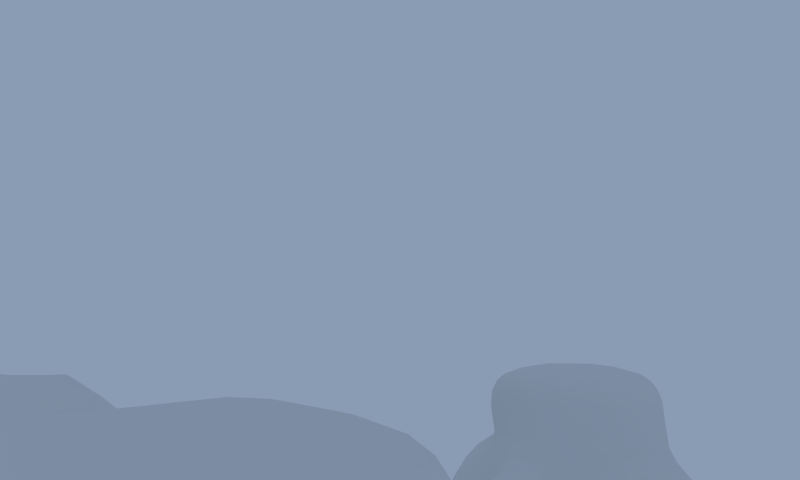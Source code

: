 # Source: SpiderIsle.blend  (saved by Blender 2.64.9; exported with 4.5.12 LTS)
import bpy
from mathutils import Matrix  # noqa: F401  (used for matrix-valued properties, if any)

bpy.ops.wm.read_factory_settings(use_empty=True)
scene = bpy.context.scene
scene.name = 'Scene'

# ---- collections
col_collection_1 = bpy.data.collections.new('Collection 1'); scene.collection.children.link(col_collection_1)
col_collection_1.hide_render = True
col_collection_1.hide_viewport = True
col_collection_2 = bpy.data.collections.new('Collection 2'); scene.collection.children.link(col_collection_2)
col_collection_2.hide_render = True
col_collection_2.hide_viewport = True
col_collection_3 = bpy.data.collections.new('Collection 3'); scene.collection.children.link(col_collection_3)
col_collection_3.hide_render = True
col_collection_3.hide_viewport = True
col_collection_4 = bpy.data.collections.new('Collection 4'); scene.collection.children.link(col_collection_4)
col_collection_4.hide_render = True
col_collection_4.hide_viewport = True
col_collection_6 = bpy.data.collections.new('Collection 6'); scene.collection.children.link(col_collection_6)
col_collection_6.hide_render = True
col_collection_6.hide_viewport = True
col_collection_7 = bpy.data.collections.new('Collection 7'); scene.collection.children.link(col_collection_7)
col_collection_7.hide_render = True
col_collection_7.hide_viewport = True
col_collection_8 = bpy.data.collections.new('Collection 8'); scene.collection.children.link(col_collection_8)
col_collection_8.hide_render = True
col_collection_8.hide_viewport = True
col_collection_10 = bpy.data.collections.new('Collection 10'); scene.collection.children.link(col_collection_10)
col_collection_11 = bpy.data.collections.new('Collection 11'); scene.collection.children.link(col_collection_11)
col_collection_11.hide_render = True
col_collection_11.hide_viewport = True
col_collection_12 = bpy.data.collections.new('Collection 12'); scene.collection.children.link(col_collection_12)
col_collection_12.hide_render = True
col_collection_12.hide_viewport = True
col_outdoorlighting = bpy.data.collections.new('OutdoorLighting')  # instanced only; not linked into the scene
col_g_truck = bpy.data.collections.new('G_Truck')  # instanced only; not linked into the scene
col_g_snail = bpy.data.collections.new('G_Snail')  # instanced only; not linked into the scene
col_basickit = bpy.data.collections.new('BasicKit')  # instanced only; not linked into the scene
col_g_snailhidden = bpy.data.collections.new('G_SnailHidden')  # instanced only; not linked into the scene
col_basickit_hidden = bpy.data.collections.new('BasicKit_Hidden')  # instanced only; not linked into the scene
col_g_spider = bpy.data.collections.new('G_Spider')  # instanced only; not linked into the scene
col_g_ruler = bpy.data.collections.new('G_Ruler')  # instanced only; not linked into the scene

# ---- materials (node trees are filled in below, after node groups)
mat_pondscum = bpy.data.materials.new('PondScum')
mat_pondscum.alpha_threshold = 0.0
mat_pondscum.use_transparent_shadow = False
mat_pondscum.specular_color = (0.0, 0.0, 0.0)
mat_pondscum.roughness = 3.14
mat_pondscum.specular_intensity = 0.0
mat_pondscum.line_color = (0.0, 0.0, 0.0, 1.0)
mat_isle_2sided = bpy.data.materials.new('isle_2sided')
mat_isle_2sided.alpha_threshold = 0.0
mat_isle_2sided.use_transparent_shadow = False
mat_isle_2sided.roughness = 3.14
mat_isle_2sided.specular_intensity = 0.1
mat_isle_2sided.line_color = (0.0, 0.0, 0.0, 1.0)
mat_isle = bpy.data.materials.new('isle')
mat_isle.alpha_threshold = 0.0
mat_isle.use_transparent_shadow = False
mat_isle.roughness = 3.14
mat_isle.specular_intensity = 0.1
mat_isle.line_color = (0.0, 0.0, 0.0, 1.0)
mat_watermurky = bpy.data.materials.new('WaterMurky')
mat_spikygrass = bpy.data.materials.new('SpikyGrass')
mat_spikygrass.alpha_threshold = 0.0
mat_spikygrass.use_transparent_shadow = False
mat_spikygrass.roughness = 0.5
mat_spikygrass.specular_intensity = 0.1881
mat_spikygrass.line_color = (0.0, 0.0, 0.0, 1.0)
mat_airstream = bpy.data.materials.new('Airstream')
mat_airstream.alpha_threshold = 0.0
mat_airstream.use_transparent_shadow = False
mat_airstream.roughness = 0.5
mat_airstream.line_color = (0.0, 0.0, 0.0, 1.0)
mat_spiderweb = bpy.data.materials.new('SpiderWeb')
mat_spiderweb.alpha_threshold = 0.0
mat_spiderweb.use_transparent_shadow = False
mat_spiderweb.diffuse_color = (1.0, 1.0, 1.0, 1.0)
mat_spiderweb.roughness = 3.14
mat_spiderweb.specular_intensity = 1.0
mat_spiderweb.line_color = (0.0, 0.0, 0.0, 1.0)

# ---- material node trees

# ---- world
world_world = bpy.data.worlds.new('World'); scene.world = world_world
world_world.color = (0.2525, 0.3327, 0.4575)
world_world.use_sun_shadow = False
world_world.sun_shadow_jitter_overblur = 0.0
world_world.cycles.sampling_method = 'MANUAL'
world_world.cycles.sample_map_resolution = 256

# ---- cameras
cam_camera_004 = bpy.data.cameras.new('Camera.004')
cam_camera_004.clip_end = 5000.0
cam_camera_004.lens = 35.0
cam_camera_004.sensor_width = 32.0
cam_camera_004.sensor_height = 18.0
cam_camera_004.dof.focus_distance = 0.0
cam_camera_004.dof.aperture_fstop = 128.0
cam_camera = bpy.data.cameras.new('Camera')
cam_camera.passepartout_alpha = 0.9
cam_camera.clip_start = 0.5
cam_camera.clip_end = 1e+04
cam_camera.lens = 25.0
cam_camera.sensor_width = 32.0
cam_camera.sensor_height = 18.0
cam_camera.ortho_scale = 7.314
cam_camera.dof.focus_distance = 0.0
cam_camera.dof.aperture_fstop = 128.0
cam_camera_001 = bpy.data.cameras.new('Camera.001')
cam_camera_001.clip_start = 0.5
cam_camera_001.clip_end = 1e+04
cam_camera_001.lens = 25.0
cam_camera_001.sensor_width = 32.0
cam_camera_001.sensor_height = 18.0
cam_camera_001.dof.focus_distance = 0.0
cam_camera_001.dof.aperture_fstop = 128.0
cam_camera_002 = bpy.data.cameras.new('Camera.002')
cam_camera_002.clip_end = 100.0
cam_camera_002.lens = 25.0
cam_camera_002.sensor_width = 32.0
cam_camera_002.sensor_height = 18.0
cam_camera_002.dof.focus_distance = 0.0
cam_camera_002.dof.aperture_fstop = 128.0
cam_spidercam_side = bpy.data.cameras.new('SpiderCam_Side')
cam_spidercam_side.clip_end = 100.0
cam_spidercam_side.lens = 22.0
cam_spidercam_side.sensor_width = 32.0
cam_spidercam_side.sensor_height = 18.0
cam_spidercam_side.dof.focus_distance = 0.0
cam_spidercam_side.dof.aperture_fstop = 128.0
cam_camera_003 = bpy.data.cameras.new('Camera.003')
cam_camera_003.clip_end = 100.0
cam_camera_003.lens = 65.0
cam_camera_003.sensor_width = 32.0
cam_camera_003.sensor_height = 18.0
cam_camera_003.dof.focus_distance = 0.0
cam_camera_003.dof.aperture_fstop = 128.0
cam_camera_005 = bpy.data.cameras.new('Camera.005')
cam_camera_005.clip_start = 0.5
cam_camera_005.clip_end = 1e+04
cam_camera_005.lens = 35.0
cam_camera_005.sensor_width = 32.0
cam_camera_005.sensor_height = 18.0
cam_camera_005.dof.focus_distance = 0.0
cam_camera_005.dof.aperture_fstop = 128.0

# ---- meshes
me_cube_003 = bpy.data.meshes.new('Cube.003')
me_cube_003.from_pydata([(14.54, -112.1, 1.883e-06), (26.07, -63.76, 1.883e-06), (67.84, -72.62, 1.883e-06), (62.68, -110.8, 2.146e-06), (25.68, -103.8, 18.5), (27.59, -66.26, 18.5), (65.54, -74.31, 21.54), (60.85, -109.0, 21.54), (97.36, -101.6, 1.746e-06), (93.93, -77.31, 1.89e-06), (125.5, -77.6, 1.89e-06), (115.7, -104.2, 1.89e-06), (99.61, -99.81, 20.03), (100.6, -83.19, 20.03), (118.1, -84.03, 20.03), (114.9, -102.0, 20.03), (-45.6, -72.59, 1.907e-06), (-12.61, -45.33, 1.75e-06), (4.303, -63.74, 1.786e-06), (-12.13, -91.12, 2.146e-06), (-39.72, -79.39, 15.4), (-11.84, -48.03, 16.18), (4.303, -63.74, 13.05), (-12.13, -91.12, 13.05), (23.53, -94.7, 18.5), (25.56, -80.48, 18.5), (23.84, -79.41, 1.883e-06), (22.23, -91.19, 1.949e-06), (40.2, -71.26, 21.54), (56.02, -70.32, 21.54), (57.37, -68.23, 1.883e-06), (40.81, -54.78, 2.408e-06), (68.21, -86.57, 21.54), (66.18, -100.8, 21.54), (68.54, -101.8, 1.883e-06), (70.78, -86.11, 1.883e-06), (49.93, -113.0, 21.54), (40.7, -112.6, 21.54), (31.07, -121.8, 1.883e-06), (50.66, -115.2, 1.883e-06), (96.89, -95.49, 20.03), (97.51, -88.83, 20.03), (94.83, -88.42, 1.89e-06), (94.09, -96.42, 1.89e-06), (105.7, -78.35, 20.03), (112.4, -78.97, 20.03), (118.6, -71.52, 1.89e-06), (105.8, -70.0, 1.89e-06), (119.9, -89.36, 20.03), (119.3, -96.02, 20.03), (121.0, -97.06, 1.89e-06), (127.7, -83.99, 1.89e-06), (109.6, -103.4, 20.03), (102.9, -102.8, 20.03), (101.3, -111.0, 1.89e-06), (109.3, -111.7, 1.89e-06), (-32.94, -71.18, 15.4), (-19.38, -53.26, 15.4), (-4.832, -48.21, 15.4), (0.3821, -56.02, 15.4), (0.3821, -56.02, 1.907e-06), (-4.832, -48.21, 1.907e-06), (0.5942, -74.43, 13.05), (-6.241, -87.35, 13.05), (-6.241, -87.35, 1.907e-06), (0.5942, -74.43, 1.907e-06), (-21.96, -93.31, 15.4), (-33.14, -89.93, 15.4), (-41.64, -98.97, 1.967e-06), (-23.34, -103.7, 1.967e-06), (60.14, -97.84, 21.54), (37.74, -96.73, 21.54), (62.17, -83.62, 21.54), (39.77, -82.51, 21.54), (110.2, -96.73, 21.78), (103.5, -96.11, 21.78), (110.8, -90.07, 21.78), (104.2, -89.45, 21.78), (-14.51, -80.88, 15.4), (-22.78, -74.41, 15.4), (-7.064, -68.45, 15.4), (-14.72, -62.47, 15.4), (-12.61, -45.33, 7.702), (-45.6, -72.59, 7.702), (4.303, -63.74, 5.347), (-12.13, -91.12, 5.347), (-36.01, -67.63, 7.702), (-21.07, -53.41, 7.702), (-4.832, -48.21, 7.702), (0.3821, -56.02, 7.702), (2.104, -74.98, 2.284), (-4.731, -87.9, 2.284), (-25.51, -101.1, 7.702), (-39.51, -96.54, 7.702), (27.59, -66.26, 6.297), (25.68, -103.8, 10.77), (65.54, -74.31, 10.77), (60.85, -109.0, 10.77), (21.51, -93.58, 3.507), (23.54, -79.36, 3.507), (40.98, -57.59, 8.464), (56.02, -70.32, 10.77), (68.21, -86.57, 10.77), (66.18, -100.8, 10.77), (49.93, -113.0, 10.77), (32.13, -119.0, 10.77), (97.7, -81.03, 10.77), (99.61, -99.81, 10.77), (123.0, -79.81, 10.77), (114.9, -102.0, 10.77), (96.89, -95.49, 10.77), (97.51, -88.83, 10.77), (107.6, -74.94, 10.77), (117.3, -74.76, 10.77), (124.9, -85.14, 10.77), (119.3, -96.02, 10.77), (109.6, -108.2, 10.77), (102.9, -107.6, 10.77), (84.55, -94.64, 7.463), (84.55, -94.64, 1.907e-06), (85.87, -84.2, 7.463), (85.87, -84.2, 1.907e-06), (-51.18, -26.2, 2.384e-06), (-6.814, -28.88, 2.471e-06), (-10.61, -26.19, 5.707), (-46.23, -26.54, 7.845), (-35.77, -26.53, 7.702), (-25.05, -28.37, 7.702), (5.257, -7.996, 4.206), (-32.29, 3.981, 4.735), (-15.56, 4.705, 13.37), (-6.387, -5.192, 12.85), (3.29, -25.88, 2.367e-06), (3.29, -25.88, 7.702), (22.47, -17.09, 3.018e-06), (16.15, -12.99, 2.686), (-63.45, -10.91, 2.671e-06), (-54.46, -9.542, 1.561), (-59.9, 12.86, 3.044e-06), (-48.8, 13.06, 4.735), (26.99, 7.215, 4.206), (11.03, 26.19, 7.478), (17.14, 19.65, 7.927), (38.11, -3.619, 3.503e-06), (31.79, 0.4821, 2.686), (-35.8, 28.64, 2.517e-06), (-35.8, 28.64, 7.702), (-12.77, 48.63, 7.702), (52.85, 10.14, 7.703), (31.14, 45.51, 10.31), (42.04, 25.95, 7.703), (67.73, -2.583, 4.306e-06), (67.73, -2.583, 7.702), (19.64, 77.94, 4.306e-06), (18.46, 68.46, 3.298), (-42.51, 46.62, 2.146e-06), (-42.51, 46.62, 7.702), (-26.69, 60.34, 7.702), (-4.074, 83.43, 3.815e-06), (-11.16, 73.1, 3.298), (-65.51, 64.66, 9.644e-07), (-63.34, 66.45, 7.702), (-49.3, 87.78, 1.805e-06), (-49.54, 86.12, 7.702), (-23.07, 96.12, 2.407e-06), (-28.25, 89.87, 7.702), (69.66, 23.05, 9.883), (59.89, 63.4, 10.45), (60.26, 42.68, 9.883), (81.76, 7.138, 6.437e-06), (81.76, 7.138, 7.703), (57.89, 82.64, 6.199e-06), (57.89, 82.64, 10.45), (104.7, 40.74, 6.914e-06), (98.89, 25.02, 6.676e-06), (105.1, 60.36, 6.914e-06), (87.12, 29.24, 10.68), (87.71, 55.14, 10.45), (88.85, 38.66, 10.68), (94.8, 17.57, 6.437e-06), (90.13, 17.19, 5.926), (86.13, 79.6, 6.199e-06), (86.13, 79.6, 10.45), (-34.55, 34.58, 16.55), (-18.37, 48.62, 16.55), (-42.51, 46.62, 16.55), (-26.69, 60.34, 16.55), (-54.73, 67.04, 16.55), (-44.51, 82.51, 16.55), (5.88, 21.45, 4.731), (-9.913, 9.485, 6.16), (-0.7398, -0.4114, 5.641), (12.0, 14.91, 5.179), (5.353, 20.86, 15.86), (11.29, 14.16, 16.69), (2.162, 19.13, 11.72), (8.099, 12.44, 12.55), (-8.987, 10.39, 14.58), (-0.2691, 0.1062, 13.77), (-5.065, 13.6, 12.56), (3.653, 3.321, 11.75), (102.9, -102.8, 10.77), (109.6, -103.4, 10.77), (117.4, -84.69, 10.77), (111.6, -79.63, 10.77), (119.2, -90.02, 10.77), (100.6, -83.19, 10.77), (105.7, -78.35, 10.77), (17.11, -110.2, 2.306), (40.7, -112.6, 10.77), (40.2, -71.26, 8.814), (13.08, -77.46, 18.47), (8.643, -91.02, 18.47), (13.08, -77.46, 9.237), (8.643, -91.02, 9.237), (-46.67, -48.88, 2.146e-06), (-46.67, -48.88, 7.702), (-10.9, -37.79, 2.111e-06), (-23.06, -40.89, 7.702), (-35.89, -47.08, 7.702), (-16.24, -38.46, 5.707), (-34.26, -58.9, 12.12), (-24.77, -49.87, 12.12), (26.41, -66.15, 23.84), (24.38, -80.37, 23.84), (36.1, -70.69, 26.73), (35.75, -80.23, 26.73), (-54.73, 67.04, 7.702), (-44.51, 82.51, 7.702), (-72.54, 72.99, 6.841e-07), (-69.32, 73.54, 7.702), (-63.83, 89.12, 1.525e-06), (-61.91, 87.26, 7.702), (-36.53, -92.86, 7.702), (-21.96, -93.31, 7.702), (3.935, -118.0, -13.17), (19.72, -55.24, -9.069), (73.33, -66.64, -9.069), (66.61, -116.4, -9.069), (94.08, -104.2, -9.069), (89.82, -74.0, -9.069), (129.1, -74.36, -9.069), (116.9, -107.5, -9.069), (15.27, -75.34, -9.069), (13.95, -90.81, -9.069), (59.69, -60.92, -9.069), (38.13, -43.42, -9.069), (74.24, -104.6, -9.069), (76.22, -78.79, -5.971), (25.46, -130.7, -9.069), (50.96, -122.0, -9.069), (89.73, -81.52, -5.971), (90.01, -97.78, -5.659), (120.5, -66.81, -9.069), (104.6, -64.91, -9.069), (123.5, -98.57, -9.069), (131.8, -82.32, -9.069), (99.03, -115.9, -9.069), (109.0, -116.8, -9.069), (83.26, -97.64, -5.659), (83.95, -79.97, -6.217), (-54.07, -73.41, -9.069), (-3.988, -40.9, -9.069), (11.83, -62.94, -9.069), (-6.613, -97.59, -9.069), (7.724, -51.73, -9.069), (0.4385, -41.54, -9.069), (0.01756, -93.11, -9.069), (9.357, -78.04, -9.069), (-47.96, -104.7, -9.069), (-20.86, -111.8, -13.17), (-58.89, -29.79, -9.069), (-1.24, -35.31, -9.069), (6.28, -33.85, -9.069), (27.06, -24.25, -9.069), (-71.66, -13.12, -9.069), (-67.06, 17.45, -9.069), (41.21, -11.54, -9.069), (-51.3, 30.19, -5.43), (70.41, -10.66, -9.069), (20.09, 86.43, -9.069), (-54.1, 44.9, -5.43), (-0.6974, 91.24, -9.069), (-71.42, 58.54, -9.069), (-50.21, 96.23, -9.069), (-21.88, 104.5, -9.069), (86.84, 0.3172, -9.069), (57.82, 91.15, -9.069), (113.1, 39.15, -9.069), (106.6, 21.49, -9.069), (113.0, 63.5, -9.069), (101.3, 12.1, -9.069), (89.83, 87.26, -9.069), (-55.11, -49.91, -9.069), (32.6, -33.83, -12.53), (-81.0, 72.12, -9.069), (-67.85, 96.61, -9.069), (13.0, -44.54, -12.53), (83.1, -70.89, -8.778), (91.98, -41.18, -23.14), (32.6, -33.83, -12.53), (50.45, -36.23, -12.53), (71.87, -38.65, -15.69), (-9.468, -150.8, -31.54), (73.02, -156.5, -31.54), (158.5, -54.69, -31.54), (141.6, -133.6, -31.54), (21.83, -165.9, -31.54), (56.56, -159.8, -31.54), (135.0, -34.49, -31.54), (119.0, -37.44, -29.18), (156.6, -113.2, -31.54), (167.1, -84.83, -31.54), (97.68, -151.2, -31.54), (122.3, -149.6, -31.54), (-89.23, -77.61, -31.54), (-73.8, -128.9, -31.54), (-29.67, -146.1, -31.54), (-91.23, -44.22, -31.54), (-106.0, -21.96, -31.54), (-102.5, 18.23, -31.54), (29.98, 129.3, -31.54), (9.36, 134.2, -31.54), (-104.6, 46.06, -31.54), (-54.87, 131.3, -31.54), (-17.02, 139.6, -31.54), (113.2, -17.3, -29.31), (57.76, 126.6, -31.54), (147.9, 33.05, -31.54), (138.8, 6.66, -31.54), (145.8, 76.89, -31.54), (128.4, -10.75, -31.54), (105.5, 119.0, -31.54), (-90.29, -53.97, -31.54), (-116.3, 69.96, -31.54), (-85.69, 127.2, -31.54), (112.3, -30.69, -30.07)], [], [(99, 94, 1, 26), (101, 96, 2, 30), (103, 97, 3, 34), (105, 208, 0, 38), (73, 28, 225, 226), (111, 106, 9, 42), (113, 108, 10, 46), (115, 109, 11, 50), (117, 107, 8, 54), (77, 44, 13, 41), (89, 84, 18, 60), (91, 85, 19, 64), (93, 83, 16, 68), (81, 58, 21, 57), (208, 98, 27, 0), (98, 99, 26, 27), (94, 100, 31, 1), (100, 101, 30, 31), (96, 102, 35, 2), (118, 110, 111, 120), (97, 104, 39, 3), (104, 105, 38, 39), (37, 71, 24, 4), (71, 73, 25, 24), (7, 33, 70, 36), (36, 70, 71, 37), (33, 32, 72, 70), (70, 72, 73, 71), (32, 6, 29, 72), (72, 29, 28, 73), (107, 110, 43, 8), (119, 43, 110, 118), (106, 112, 47, 9), (112, 113, 46, 47), (108, 114, 51, 10), (114, 115, 50, 51), (109, 116, 55, 11), (116, 117, 54, 55), (53, 75, 40, 12), (75, 77, 41, 40), (15, 49, 74, 52), (52, 74, 75, 53), (49, 48, 76, 74), (74, 76, 77, 75), (48, 14, 45, 76), (76, 45, 44, 77), (215, 216, 125, 122), (82, 88, 61, 17), (88, 89, 60, 61), (84, 90, 65, 18), (90, 91, 64, 65), (85, 92, 69, 19), (92, 93, 68, 69), (67, 79, 56, 20), (23, 63, 78, 66), (66, 78, 79, 67), (63, 62, 80, 78), (78, 80, 81, 79), (62, 22, 59, 80), (80, 59, 58, 81), (57, 21, 82, 87), (59, 22, 84, 89), (63, 23, 85, 91), (67, 20, 83, 233), (20, 56, 86, 83), (21, 58, 88, 82), (58, 59, 89, 88), (22, 62, 90, 84), (23, 66, 234, 85), (66, 67, 233, 234), (25, 5, 94, 99), (33, 7, 97, 103), (37, 4, 95, 209), (4, 24, 98, 95), (5, 28, 210, 94), (6, 32, 102, 96), (32, 33, 103, 102), (7, 36, 104, 97), (36, 37, 209, 104), (211, 62, 63, 212), (213, 90, 62, 211), (214, 91, 90, 213), (212, 63, 91, 214), (41, 13, 206, 111), (45, 14, 203, 204), (49, 15, 109, 115), (53, 12, 107, 201), (12, 40, 110, 107), (40, 41, 111, 110), (13, 44, 207, 206), (44, 45, 204, 207), (14, 48, 205, 203), (48, 49, 115, 205), (15, 52, 202, 109), (52, 53, 201, 202), (120, 111, 42, 121), (103, 118, 120, 102), (34, 119, 118, 103), (102, 120, 121, 35), (127, 124, 128, 131), (150, 148, 166, 168), (125, 126, 130, 129), (219, 218, 127, 126), (220, 217, 123, 124), (154, 149, 167, 172), (141, 189, 195, 193), (122, 125, 137, 136), (126, 127, 131, 130), (133, 132, 134, 135), (128, 124, 133, 135), (124, 123, 132, 133), (136, 137, 139, 138), (168, 166, 176, 178), (125, 129, 139, 137), (140, 144, 152, 148), (147, 141, 149, 154), (130, 190, 146), (131, 128, 191), (135, 134, 143, 144), (128, 135, 144, 140), (166, 170, 180, 176), (154, 153, 158, 159), (139, 146, 145, 138), (130, 146, 139, 129), (144, 143, 151, 152), (153, 154, 172, 171), (148, 152, 170, 166), (142, 140, 148, 150), (145, 146, 156, 155), (141, 142, 150, 149), (159, 158, 164, 165), (155, 156, 161, 160), (147, 154, 159, 157), (160, 161, 230, 229), (162, 163, 165, 164), (156, 146, 183, 185), (149, 150, 168, 167), (152, 151, 169, 170), (177, 175, 181, 182), (174, 176, 180, 179), (177, 178, 173, 175), (178, 176, 174, 173), (171, 172, 182, 181), (172, 167, 177, 182), (167, 168, 178, 177), (170, 169, 179, 180), (183, 184, 186, 185), (185, 186, 188, 187), (147, 157, 186, 184), (146, 147, 184, 183), (227, 156, 185, 187), (228, 227, 187, 188), (191, 190, 199, 200), (190, 191, 192, 189), (189, 192, 196, 195), (198, 194, 193, 197), (142, 141, 193, 194), (192, 142, 194, 196), (197, 193, 195, 199), (190, 130, 197, 199), (130, 131, 198, 197), (131, 191, 200, 198), (200, 196, 194, 198), (199, 195, 196, 200), (140, 142, 192), (141, 147, 189), (191, 128, 140, 192), (147, 146, 190, 189), (201, 107, 117, 116, 109, 202), (203, 108, 113, 112, 106, 206, 207, 204), (206, 106, 111), (115, 114, 108, 203, 205), (98, 208, 105, 104, 209, 95), (101, 100, 94, 210), (29, 6, 96, 101), (28, 29, 101, 210), (25, 211, 212, 24), (99, 213, 211, 25), (98, 214, 213, 99), (24, 212, 214, 98), (16, 83, 216, 215), (221, 222, 218, 219), (82, 17, 217, 220), (79, 81, 57, 56), (56, 57, 222, 221), (216, 219, 126, 125), (218, 220, 124, 127), (83, 86, 219, 216), (87, 82, 220, 218), (221, 219, 86, 56), (218, 222, 57, 87), (226, 225, 223, 224), (5, 25, 224, 223), (28, 5, 223, 225), (25, 73, 226, 224), (229, 230, 232, 231), (163, 162, 231, 232), (161, 163, 232, 230), (165, 163, 161, 227, 228), (156, 227, 161), (165, 228, 188), (186, 159, 165, 188), (157, 159, 186), (93, 92, 85, 234, 233), (233, 83, 93), (3, 39, 250, 238), (31, 30, 245, 246), (1, 31, 246, 236), (26, 1, 236, 243), (47, 46, 253, 254), (42, 9, 240, 251), (119, 34, 247, 259), (27, 26, 243, 244), (0, 27, 244, 235), (11, 55, 258, 242), (43, 119, 259, 252), (9, 47, 254, 240), (38, 0, 235, 249), (54, 8, 239, 257), (121, 42, 251, 260), (39, 38, 249, 250), (8, 43, 252, 239), (34, 3, 238, 247), (2, 35, 248, 237), (55, 54, 257, 258), (50, 11, 242, 255), (35, 121, 260, 248), (30, 2, 237, 245), (51, 50, 255, 256), (46, 10, 241, 253), (10, 51, 256, 241), (151, 143, 277, 279), (173, 174, 289, 288), (162, 164, 285, 284), (143, 134, 274, 277), (215, 122, 271, 293), (134, 132, 273, 274), (267, 244, 243, 268), (158, 153, 280, 282), (64, 19, 264, 267), (231, 162, 284, 296), (69, 68, 269, 270), (164, 158, 282, 285), (268, 243, 236, 263), (16, 215, 293, 261), (179, 169, 286, 291), (136, 138, 276, 275), (61, 60, 265, 266), (229, 231, 296, 295), (175, 173, 288, 290), (171, 181, 292, 287), (169, 151, 279, 286), (145, 155, 281, 278), (18, 65, 268, 263), (122, 136, 275, 271), (160, 229, 295, 283), (68, 16, 261, 269), (155, 160, 283, 281), (138, 145, 278, 276), (181, 175, 290, 292), (17, 61, 266, 262), (60, 18, 263, 265), (153, 171, 287, 280), (19, 69, 270, 264), (65, 64, 267, 268), (174, 179, 291, 289), (132, 123, 272, 273), (217, 17, 262), (123, 217, 262, 272), (244, 267, 264, 235), (270, 235, 264), (294, 274, 273, 297), (246, 294, 297, 236), (266, 273, 272, 262), (273, 266, 265, 297), (297, 265, 263, 236), (252, 259, 247, 239), (260, 251, 240, 298), (248, 260, 298, 237), (300, 246, 245, 301), (301, 245, 237, 302), (240, 254, 299, 298), (274, 300, 301, 277), (277, 301, 302, 279), (298, 299, 302, 237), (299, 286, 279, 302), (239, 247, 238, 257), (283, 276, 278, 281), (295, 296, 335, 334), (249, 235, 303, 307), (284, 285, 325, 324), (254, 253, 309, 310), (290, 288, 328, 330), (269, 261, 315, 316), (287, 292, 332, 327), (296, 284, 324, 335), (285, 282, 322, 325), (257, 238, 304, 313), (256, 255, 311, 312), (289, 291, 331, 329), (261, 293, 333, 315), (242, 258, 314, 306), (271, 275, 319, 318), (282, 280, 321, 322), (253, 241, 305, 309), (280, 287, 327, 321), (258, 257, 313, 314), (291, 286, 326, 331), (283, 295, 334, 323), (250, 249, 307, 308), (235, 270, 317, 303), (255, 242, 306, 311), (286, 299, 336, 326), (288, 289, 329, 328), (270, 269, 316, 317), (241, 256, 312, 305), (293, 271, 318, 333), (275, 276, 320, 319), (299, 254, 310, 336), (276, 283, 323, 320), (238, 250, 308, 304), (292, 290, 330, 332), (336, 310, 309, 331, 326)])
me_cube_003.polygons.foreach_set('use_smooth', [True] * 323)
_k = {(62, 211): 0.68235, (24, 212): 0.65882, (118, 120): 1.0, (118, 119): 1.0, (120, 121): 1.0, (168, 178): 1.0, (142, 192): 0.49804, (166, 176): 1.0, (141, 142): 0.49804, (176, 178): 1.0, (173, 178): 1.0, (174, 176): 1.0, (141, 189): 0.49804, (189, 192): 0.49804, (141, 193): 0.56471, (142, 194): 0.56471, (194, 198): 0.56471, (131, 198): 0.56471, (193, 197): 0.56471, (130, 197): 0.56471, (25, 211): 0.68235, (63, 212): 0.65882, (177, 178): 0.49804, (176, 180): 0.49804}
me_cube_003.attributes.new('crease_edge', 'FLOAT', 'EDGE').data.foreach_set('value', [_k.get((min(e.vertices), max(e.vertices)), 0.0) for e in me_cube_003.edges])
me_cube_003.use_remesh_preserve_volume = False
me_cube_003.use_remesh_preserve_attributes = False
me_cube_003.use_mirror_vertex_groups = False
me_cube_003.update()
me_pondscum_001 = bpy.data.meshes.new('PondScum.001')
me_pondscum_001.from_pydata([(-9.608, -1.932, 0.0), (0.0, 14.64, 0.0), (-5.948, 5.046, 0.0), (14.64, -41.18, 0.0), (-10.98, 7.662, 0.0), (-7.32, -13.27, 0.0), (7.32, -41.18, 0.0), (-10.98, -13.27, 0.0), (-5.49, 11.15, 0.0), (-3.66, -13.27, 0.0), (0.0, 7.662, 0.0), (7.32, 14.64, 0.0), (0.0, -34.2, 0.0), (-5.948, -31.59, 0.0), (-8.921, -30.28, 0.0), (7.32, -34.2, 0.0), (0.0, -37.69, 0.0), (-5.719, -34.64, 0.0), (-6.863, -19.38, 0.0), (-10.29, -18.94, 0.0), (-6.863, -7.165, 0.0), (14.64, 4.174, 0.0)], [], [(13, 17, 16, 12, 15, 6, 3, 21, 11, 1, 10, 2, 8, 4, 0, 20, 7, 5, 9, 18, 19, 14)])
_uv = me_pondscum_001.uv_layers.new(name='UVMap')
_uv.uv.foreach_set('vector', [0.6892, 0.3288, 0.6907, 0.3092, 0.7273, 0.2896, 0.7273, 0.312, 0.7742, 0.312, 0.7742, 0.2673, 0.8211, 0.2673, 0.8211, 0.5579, 0.7742, 0.625, 0.7273, 0.625, 0.7273, 0.5803, 0.6892, 0.5635, 0.6921, 0.6026, 0.6569, 0.5803, 0.6657, 0.5188, 0.6833, 0.4853, 0.6569, 0.4461, 0.6804, 0.4461, 0.7039, 0.4461, 0.6833, 0.407, 0.6613, 0.4098, 0.6701, 0.3372])
me_pondscum_001.materials.append(mat_pondscum)
me_pondscum_001.use_remesh_preserve_volume = False
me_pondscum_001.use_remesh_preserve_attributes = False
me_pondscum_001.use_mirror_vertex_groups = False
me_pondscum_001.update()
me_jumpslope = bpy.data.meshes.new('jumpSlope')
me_jumpslope.from_pydata([(31.37, -4.787, 12.79), (-2.861e-06, -4.787, 0.0), (31.37, 4.787, 12.79), (-8.215e-06, 4.787, 0.0), (17.05, -4.787, 3.441), (17.05, 4.787, 3.441), (8.525, -4.787, 0.8205), (8.525, 4.787, 0.8205), (25.58, -4.787, 8.341), (25.58, 4.787, 8.341), (5.704, -4.787, 0.4459), (2.862, -4.787, 0.1724), (5.704, 4.787, 0.4459), (2.862, 4.787, 0.1724), (27.54, -4.787, 9.777), (29.47, -4.787, 11.26), (27.54, 4.787, 9.777), (29.47, 4.787, 11.26), (11.43, -4.787, 1.48), (14.28, -4.787, 2.354), (11.43, 4.787, 1.48), (14.28, 4.787, 2.354), (22.83, -4.787, 6.523), (19.99, -4.787, 4.89), (22.83, 4.787, 6.523), (19.99, 4.787, 4.89)], [], [(13, 3, 1, 11), (25, 5, 4, 23), (20, 7, 6, 18), (16, 9, 8, 14), (7, 12, 10, 6), (12, 13, 11, 10), (9, 24, 22, 8), (24, 25, 23, 22), (5, 21, 19, 4), (21, 20, 18, 19), (2, 17, 15, 0), (17, 16, 14, 15)])
me_jumpslope.polygons.foreach_set('use_smooth', [True] * 12)
_k = {(1, 11): 1.0, (3, 13): 1.0, (1, 3): 1.0, (0, 2): 1.0, (0, 15): 1.0, (2, 17): 1.0, (4, 19): 1.0, (5, 21): 1.0, (4, 23): 1.0, (5, 25): 1.0, (6, 10): 1.0, (10, 11): 1.0, (7, 12): 1.0, (12, 13): 1.0, (8, 14): 1.0, (14, 15): 1.0, (9, 16): 1.0, (16, 17): 1.0, (6, 18): 1.0, (18, 19): 1.0, (7, 20): 1.0, (20, 21): 1.0, (8, 22): 1.0, (22, 23): 1.0, (9, 24): 1.0, (24, 25): 1.0}
me_jumpslope.attributes.new('crease_edge', 'FLOAT', 'EDGE').data.foreach_set('value', [_k.get((min(e.vertices), max(e.vertices)), 0.0) for e in me_jumpslope.edges])
_uv = me_jumpslope.uv_layers.new(name='UVMap')
_uv.uv.foreach_set('vector', [0.3281, 0.6059, 0.3066, 0.6059, 0.3066, 0.5335, 0.3281, 0.5335, 0.457, 0.6059, 0.4355, 0.6059, 0.4355, 0.5335, 0.457, 0.5335, 0.3925, 0.6059, 0.371, 0.6059, 0.371, 0.5335, 0.3925, 0.5335, 0.5214, 0.6059, 0.5, 0.6059, 0.5, 0.5335, 0.5214, 0.5335, 0.371, 0.6059, 0.3495, 0.6059, 0.3495, 0.5335, 0.371, 0.5335, 0.3495, 0.6059, 0.3281, 0.6059, 0.3281, 0.5335, 0.3495, 0.5335, 0.5, 0.6059, 0.4785, 0.6059, 0.4785, 0.5335, 0.5, 0.5335, 0.4785, 0.6059, 0.457, 0.6059, 0.457, 0.5335, 0.4785, 0.5335, 0.4355, 0.6059, 0.414, 0.6059, 0.414, 0.5335, 0.4355, 0.5335, 0.414, 0.6059, 0.3925, 0.6059, 0.3925, 0.5335, 0.414, 0.5335, 0.5644, 0.6059, 0.5429, 0.6059, 0.5429, 0.5335, 0.5644, 0.5335, 0.5429, 0.6059, 0.5214, 0.6059, 0.5214, 0.5335, 0.5429, 0.5335])
me_jumpslope.materials.append(mat_isle_2sided)
me_jumpslope.use_remesh_preserve_volume = False
me_jumpslope.use_remesh_preserve_attributes = False
me_jumpslope.use_mirror_vertex_groups = False
me_jumpslope.update()
me_plane_002 = bpy.data.meshes.new('Plane.002')
me_plane_002.from_pydata([(4.415, -0.7722, -2.304), (-3.243, -0.5198, -2.524), (5.046, -0.7338, 1.062), (-4.526, -0.5285, 1.062), (-4.464, 2.336, 0.8896), (5.107, 2.131, 0.8896)], [], [(2, 3, 1, 0), (0, 5, 2), (3, 4, 1)])
me_plane_002.use_remesh_preserve_volume = False
me_plane_002.use_remesh_preserve_attributes = False
me_plane_002.use_mirror_vertex_groups = False
me_plane_002.update()
me_jumpslope_001 = bpy.data.meshes.new('jumpSlope.001')
me_jumpslope_001.from_pydata([(-4.096, -0.8395, 3.698), (-2.808, 1.663, 4.527), (-1.441, -0.8395, 5.396), (8.345, 0.01566, -13.62)], [], [(1, 0, 3), (3, 0, 2), (3, 2, 1)])
me_jumpslope_001.polygons.foreach_set('use_smooth', [True] * 3)
_k = {(0, 3): 0.74902, (1, 3): 0.74902, (2, 3): 0.74902}
me_jumpslope_001.attributes.new('crease_edge', 'FLOAT', 'EDGE').data.foreach_set('value', [_k.get((min(e.vertices), max(e.vertices)), 0.0) for e in me_jumpslope_001.edges])
_uv = me_jumpslope_001.uv_layers.new(name='UVMap')
_uv.uv.foreach_set('vector', [0.5554, 0.48, 0.5558, 0.4944, 0.3555, 0.49, 0.3555, 0.49, 0.5558, 0.4944, 0.5549, 0.4648, 0.3555, 0.49, 0.5549, 0.4648, 0.5554, 0.48])
me_jumpslope_001.materials.append(mat_isle)
me_jumpslope_001.use_remesh_preserve_volume = False
me_jumpslope_001.use_remesh_preserve_attributes = False
me_jumpslope_001.use_mirror_vertex_groups = False
me_jumpslope_001.update()
me_plane = bpy.data.meshes.new('Plane')
me_plane.from_pydata([(0.1983, 0.2486, -1.917), (-3.271, 1.906, -0.3427), (3.034, 4.662, 0.2002), (3.407, 9.867, -0.9806), (-2.766, 0.3996, -0.676), (7.433, 6.232, -4.418), (8.206, 9.772, -6.98), (-3.316, 1.43, -12.92), (-6.216, 2.843, -6.094), (-3.621, -0.498, -7.683), (-2.069, 0.8006, -16.63), (5.61, -2.254, -1.047), (3.959, -4.04, -1.441), (8.178, -2.655, -4.655), (10.86, -2.477, -7.858)], [], [(2, 3, 1), (0, 2, 1), (4, 0, 1), (5, 6, 3), (9, 7, 10), (8, 7, 9), (9, 4, 8), (4, 12, 0), (13, 11, 12), (2, 5, 3), (4, 1, 8), (12, 11, 0), (14, 13, 12)])
me_plane.use_remesh_preserve_volume = False
me_plane.use_remesh_preserve_attributes = False
me_plane.use_mirror_vertex_groups = False
me_plane.update()
me_stone_s = bpy.data.meshes.new('stone_S')
me_stone_s.from_pydata([(-1.239e-07, 4.69, -1.673e-07), (-4.461, 1.449, 2.386e-08), (-2.757, -3.794, 1.82e-07), (2.757, -3.794, 8.863e-08), (4.461, 1.449, -1.272e-07), (-3.45e-08, 3.944, 4.384), (-3.751, 1.219, 4.567), (-1.139, -3.191, 6.337), (2.318, -3.191, 4.304), (3.751, -0.3469, 6.337), (-0.5796, 0.7978, 7.823)], [], [(9, 8, 3, 4), (6, 5, 0, 1), (9, 4, 0, 5), (7, 6, 1, 2), (8, 7, 2, 3), (8, 9, 7), (7, 9, 10), (10, 5, 6), (10, 9, 5), (10, 6, 7)])
me_stone_s.polygons.foreach_set('use_smooth', [True] * 10)
_uv = me_stone_s.uv_layers.new(name='UVMap')
_uv.uv.foreach_set('vector', [0.6102, 0.1356, 0.5819, 0.07941, 0.6262, 0.01264, 0.6818, 0.184, 0.4621, 0.1665, 0.5361, 0.2203, 0.5361, 0.2898, 0.3904, 0.184, 0.6102, 0.1356, 0.6818, 0.184, 0.5361, 0.2898, 0.5361, 0.2203, 0.5136, 0.07941, 0.4621, 0.1665, 0.3904, 0.184, 0.446, 0.01264, 0.5819, 0.07941, 0.5136, 0.07941, 0.446, 0.01264, 0.6262, 0.01264, 0.5819, 0.07941, 0.6102, 0.1356, 0.5136, 0.07941, 0.5136, 0.07941, 0.6102, 0.1356, 0.5247, 0.1581, 0.5247, 0.1581, 0.5361, 0.2203, 0.4621, 0.1665, 0.5247, 0.1581, 0.6102, 0.1356, 0.5361, 0.2203, 0.5247, 0.1581, 0.4621, 0.1665, 0.5136, 0.07941])
me_stone_s.materials.append(mat_isle)
me_stone_s.use_remesh_preserve_volume = False
me_stone_s.use_remesh_preserve_attributes = False
me_stone_s.use_mirror_vertex_groups = False
me_stone_s.update()
me_stone_l = bpy.data.meshes.new('stone_L')
me_stone_l.from_pydata([(-9.816e-08, 13.47, -5.352e-07), (-12.81, 4.162, -4.199e-07), (-7.917, -10.9, 2.757e-07), (7.917, -10.9, 5.903e-07), (12.81, 4.162, 8.912e-08), (-2.76e-07, 11.33, 12.59), (-10.77, 3.5, 13.12), (-3.27, -9.164, 18.2), (6.658, -9.164, 12.36), (10.77, -0.9964, 18.2), (-1.665, 2.291, 22.47)], [], [(9, 8, 4), (6, 5, 1), (9, 4, 5), (7, 6, 2), (8, 7, 2), (8, 9, 7), (7, 9, 10), (10, 5, 6), (10, 9, 5), (10, 6, 7), (8, 3, 4), (5, 0, 1), (4, 0, 5), (6, 1, 2), (3, 8, 2)])
me_stone_l.polygons.foreach_set('use_smooth', [True] * 15)
_uv = me_stone_l.uv_layers.new(name='UVMap')
_uv.uv.foreach_set('vector', [0.6102, 0.1356, 0.5819, 0.07941, 0.6818, 0.184, 0.4621, 0.1665, 0.5361, 0.2203, 0.3904, 0.184, 0.6102, 0.1356, 0.6818, 0.184, 0.5361, 0.2203, 0.5136, 0.07941, 0.4621, 0.1665, 0.446, 0.01264, 0.5819, 0.07941, 0.5136, 0.07941, 0.446, 0.01264, 0.5819, 0.07941, 0.6102, 0.1356, 0.5136, 0.07941, 0.5136, 0.07941, 0.6102, 0.1356, 0.5247, 0.1581, 0.5247, 0.1581, 0.5361, 0.2203, 0.4621, 0.1665, 0.5247, 0.1581, 0.6102, 0.1356, 0.5361, 0.2203, 0.5247, 0.1581, 0.4621, 0.1665, 0.5136, 0.07941, 0.5819, 0.07941, 0.6262, 0.01264, 0.6818, 0.184, 0.5361, 0.2203, 0.5361, 0.2898, 0.3904, 0.184, 0.6818, 0.184, 0.5361, 0.2898, 0.5361, 0.2203, 0.4621, 0.1665, 0.3904, 0.184, 0.446, 0.01264, 0.6262, 0.01264, 0.5819, 0.07941, 0.446, 0.01264])
me_stone_l.materials.append(mat_isle)
me_stone_l.use_remesh_preserve_volume = False
me_stone_l.use_remesh_preserve_attributes = False
me_stone_l.use_mirror_vertex_groups = False
me_stone_l.update()
me_stone_m = bpy.data.meshes.new('stone_M')
me_stone_m.from_pydata([(-5.906e-08, 8.104, -4.025e-08), (-7.707, 2.504, 2.938e-07), (-4.763, -6.556, 2.218e-07), (4.763, -6.556, -1.567e-07), (7.707, 2.504, -3.187e-07), (-1.555e-08, 6.815, 7.574), (-6.482, 2.106, 7.891), (-1.968, -5.514, 10.95), (4.006, -5.514, 7.436), (6.482, -0.5995, 10.95), (-1.001, 1.378, 13.52)], [], [(9, 8, 3, 4), (6, 5, 0, 1), (9, 4, 0, 5), (7, 6, 1, 2), (8, 7, 2, 3), (8, 9, 7), (7, 9, 10), (10, 5, 6), (10, 9, 5), (10, 6, 7)])
me_stone_m.polygons.foreach_set('use_smooth', [True] * 10)
_uv = me_stone_m.uv_layers.new(name='UVMap')
_uv.uv.foreach_set('vector', [0.6102, 0.1356, 0.5819, 0.07941, 0.6262, 0.01264, 0.6818, 0.184, 0.4621, 0.1665, 0.5361, 0.2203, 0.5361, 0.2898, 0.3904, 0.184, 0.6102, 0.1356, 0.6818, 0.184, 0.5361, 0.2898, 0.5361, 0.2203, 0.5136, 0.07941, 0.4621, 0.1665, 0.3904, 0.184, 0.446, 0.01264, 0.5819, 0.07941, 0.5136, 0.07941, 0.446, 0.01264, 0.6262, 0.01264, 0.5819, 0.07941, 0.6102, 0.1356, 0.5136, 0.07941, 0.5136, 0.07941, 0.6102, 0.1356, 0.5247, 0.1581, 0.5247, 0.1581, 0.5361, 0.2203, 0.4621, 0.1665, 0.5247, 0.1581, 0.6102, 0.1356, 0.5361, 0.2203, 0.5247, 0.1581, 0.4621, 0.1665, 0.5136, 0.07941])
me_stone_m.materials.append(mat_isle)
me_stone_m.use_remesh_preserve_volume = False
me_stone_m.use_remesh_preserve_attributes = False
me_stone_m.use_mirror_vertex_groups = False
me_stone_m.update()
me_plane_001 = bpy.data.meshes.new('Plane.001')
me_plane_001.from_pydata([(150.0, -150.0, 0.0), (-150.0, -150.0, 0.0), (150.0, 150.0, 0.0), (-150.0, 150.0, 0.0)], [], [(2, 3, 1, 0)])
me_plane_001.materials.append(mat_watermurky)
me_plane_001.use_remesh_preserve_volume = False
me_plane_001.use_remesh_preserve_attributes = False
me_plane_001.use_mirror_vertex_groups = False
me_plane_001.update()
me_cube_004 = bpy.data.meshes.new('Cube.004')
me_cube_004.from_pydata([(0.9677, -0.6951, -0.6613), (-0.3677, 1.297, -0.5674), (1.526, -0.4302, 1.658), (0.1906, 1.562, 1.752), (2.808, 0.5539, 4.962), (1.732, 2.16, 5.038), (4.04, 2.433, 7.341), (0.5375, 0.4637, -0.6901), (1.088, 0.7246, 1.601), (2.472, 1.5, 4.835), (0.886, 0.3396, -0.605), (-1.066, 0.2354, -0.4948), (0.9266, 1.352, 1.071), (-1.026, 1.248, 1.181), (0.7543, 3.363, 3.293), (-0.8196, 3.279, 3.382), (-0.07097, 5.478, 4.697), (-0.1084, 0.4951, -0.6749), (-0.06819, 1.494, 0.9809), (-0.05143, 3.476, 3.151), (0.1182, 1.186, -0.6613), (-0.9393, -0.9668, -0.5674), (-0.3904, 1.537, 1.658), (-1.448, -0.6158, 1.752), (-1.884, 2.155, 4.962), (-2.736, 0.42, 5.038), (-4.127, 2.282, 7.341), (-0.6703, 0.2337, -0.6901), (-1.171, 0.5798, 1.601), (-2.535, 1.391, 4.835), (-0.7371, 0.5975, -0.605), (0.3293, -1.041, -0.4948), (-1.634, 0.1263, 1.071), (-0.5679, -1.512, 1.181), (-3.29, -1.028, 3.293), (-2.43, -2.349, 3.382), (-4.709, -2.8, 4.697), (-0.3746, -0.3414, -0.6749), (-1.26, -0.8062, 0.9809), (-2.985, -1.783, 3.151), (-1.086, -0.4905, -0.6613), (1.307, -0.33, -0.5674), (-1.136, -1.106, 1.658), (1.257, -0.946, 1.752), (-0.9244, -2.709, 4.962), (1.004, -2.58, 5.038), (0.08698, -4.715, 7.341), (0.1328, -0.6973, -0.6901), (0.08357, -1.304, 1.601), (0.06303, -2.891, 4.835), (-0.1489, -0.9371, -0.605), (0.7371, 0.8059, -0.4948), (0.7078, -1.479, 1.071), (1.594, 0.2644, 1.181), (2.535, -2.335, 3.293), (3.249, -0.9297, 3.382), (4.78, -2.677, 4.697), (0.4829, -0.1537, -0.6749), (1.328, -0.6881, 0.9809), (3.036, -1.694, 3.151)], [], [(7, 0, 2, 8), (8, 2, 4, 9), (5, 9, 6), (1, 7, 8, 3), (3, 8, 9, 5), (9, 4, 6), (17, 10, 12, 18), (18, 12, 14, 19), (15, 19, 16), (11, 17, 18, 13), (13, 18, 19, 15), (19, 14, 16), (27, 20, 22, 28), (28, 22, 24, 29), (25, 29, 26), (21, 27, 28, 23), (23, 28, 29, 25), (29, 24, 26), (37, 30, 32, 38), (38, 32, 34, 39), (35, 39, 36), (31, 37, 38, 33), (33, 38, 39, 35), (39, 34, 36), (47, 40, 42, 48), (48, 42, 44, 49), (45, 49, 46), (41, 47, 48, 43), (43, 48, 49, 45), (49, 44, 46), (57, 50, 52, 58), (58, 52, 54, 59), (55, 59, 56), (51, 57, 58, 53), (53, 58, 59, 55), (59, 54, 56)])
me_cube_004.polygons.foreach_set('use_smooth', [True] * 36)
_uv = me_cube_004.uv_layers.new(name='UVMap')
_uv.uv.foreach_set('vector', [0.7829, 0.005782, 0.8517, 0.005782, 0.8517, 0.1434, 0.7829, 0.1434, 0.7829, 0.1434, 0.8517, 0.1434, 0.8383, 0.354, 0.7829, 0.354, 0.7274, 0.354, 0.7829, 0.354, 0.7829, 0.5333, 0.714, 0.005782, 0.7829, 0.005782, 0.7829, 0.1434, 0.714, 0.1434, 0.714, 0.1434, 0.7829, 0.1434, 0.7829, 0.354, 0.7274, 0.354, 0.7829, 0.354, 0.8383, 0.354, 0.7829, 0.5333, 0.7829, 0.005782, 0.8517, 0.005782, 0.8517, 0.1434, 0.7829, 0.1434, 0.7829, 0.1434, 0.8517, 0.1434, 0.8383, 0.354, 0.7829, 0.354, 0.7274, 0.354, 0.7829, 0.354, 0.7829, 0.5333, 0.714, 0.005782, 0.7829, 0.005782, 0.7829, 0.1434, 0.714, 0.1434, 0.714, 0.1434, 0.7829, 0.1434, 0.7829, 0.354, 0.7274, 0.354, 0.7829, 0.354, 0.8383, 0.354, 0.7829, 0.5333, 0.7829, 0.005782, 0.8517, 0.005782, 0.8517, 0.1434, 0.7829, 0.1434, 0.7829, 0.1434, 0.8517, 0.1434, 0.8383, 0.354, 0.7829, 0.354, 0.7274, 0.354, 0.7829, 0.354, 0.7829, 0.5333, 0.714, 0.005782, 0.7829, 0.005782, 0.7829, 0.1434, 0.714, 0.1434, 0.714, 0.1434, 0.7829, 0.1434, 0.7829, 0.354, 0.7274, 0.354, 0.7829, 0.354, 0.8383, 0.354, 0.7829, 0.5333, 0.7829, 0.005782, 0.8517, 0.005782, 0.8517, 0.1434, 0.7829, 0.1434, 0.7829, 0.1434, 0.8517, 0.1434, 0.8383, 0.354, 0.7829, 0.354, 0.7274, 0.354, 0.7829, 0.354, 0.7829, 0.5333, 0.714, 0.005782, 0.7829, 0.005782, 0.7829, 0.1434, 0.714, 0.1434, 0.714, 0.1434, 0.7829, 0.1434, 0.7829, 0.354, 0.7274, 0.354, 0.7829, 0.354, 0.8383, 0.354, 0.7829, 0.5333, 0.7829, 0.005782, 0.8517, 0.005782, 0.8517, 0.1434, 0.7829, 0.1434, 0.7829, 0.1434, 0.8517, 0.1434, 0.8383, 0.354, 0.7829, 0.354, 0.7274, 0.354, 0.7829, 0.354, 0.7829, 0.5333, 0.714, 0.005782, 0.7829, 0.005782, 0.7829, 0.1434, 0.714, 0.1434, 0.714, 0.1434, 0.7829, 0.1434, 0.7829, 0.354, 0.7274, 0.354, 0.7829, 0.354, 0.8383, 0.354, 0.7829, 0.5333, 0.7829, 0.005782, 0.8517, 0.005782, 0.8517, 0.1434, 0.7829, 0.1434, 0.7829, 0.1434, 0.8517, 0.1434, 0.8383, 0.354, 0.7829, 0.354, 0.7274, 0.354, 0.7829, 0.354, 0.7829, 0.5333, 0.714, 0.005782, 0.7829, 0.005782, 0.7829, 0.1434, 0.714, 0.1434, 0.714, 0.1434, 0.7829, 0.1434, 0.7829, 0.354, 0.7274, 0.354, 0.7829, 0.354, 0.8383, 0.354, 0.7829, 0.5333])
me_cube_004.materials.append(mat_spikygrass)
me_cube_004.use_remesh_preserve_volume = False
me_cube_004.use_remesh_preserve_attributes = False
me_cube_004.use_mirror_vertex_groups = False
me_cube_004.update()
me_snailbody = bpy.data.meshes.new('SnailBody')
me_snailbody.from_pydata([], [], [])
me_snailbody.materials.append(None)
me_snailbody.materials.append(None)
me_snailbody.materials.append(None)
me_snailbody.update()
me_plane_004 = bpy.data.meshes.new('Plane.004')
me_plane_004.from_pydata([(77.93, -14.09, 7.888e-06), (-82.84, -14.09, 2.505e-05), (77.93, 14.09, 7.371e-06), (-82.84, 14.09, 2.454e-05)], [], [(2, 0, 1, 3)])
_uv = me_plane_004.uv_layers.new(name='UVMap')
_uv.uv.foreach_set('vector', [1.0, 0.0, 1.0, 1.0, 0.0, 1.0, 0.0, 0.0])
me_plane_004.materials.append(mat_airstream)
me_plane_004.use_remesh_preserve_volume = False
me_plane_004.use_remesh_preserve_attributes = False
me_plane_004.use_mirror_vertex_groups = False
me_plane_004.update()
me_cube = bpy.data.meshes.new('Cube')
me_cube.from_pydata([(-1.0, -1.0, -1.0), (-1.0, 1.0, -1.0), (1.0, 1.0, -1.0), (1.0, -1.0, -1.0), (-1.0, -1.0, 1.0), (-1.0, 1.0, 1.0), (1.0, 1.0, 1.0), (1.0, -1.0, 1.0)], [], [(4, 5, 1, 0), (5, 6, 2, 1), (6, 7, 3, 2), (7, 4, 0, 3), (0, 1, 2, 3), (7, 6, 5, 4)])
me_cube.use_remesh_preserve_volume = False
me_cube.use_remesh_preserve_attributes = False
me_cube.use_mirror_vertex_groups = False
me_cube.update()
me_web = bpy.data.meshes.new('web')
me_web.from_pydata([(8.443, -5.621, -2.204e-07), (-6.989, -5.647, 2.671e-07), (9.497, 9.003, -2.537e-07), (-9.948, 8.528, 3.606e-07), (-0.2734, -7.449, 5.498e-08), (0.4016, 6.908, 3.365e-08), (-8.177, 0.5424, 3.047e-07), (8.707, 0.5424, -2.287e-07), (0.3119, -0.7806, 3.648e-08), (4.509, -0.1191, -9.612e-08), (0.01927, -4.115, 4.573e-08), (0.3568, 3.064, 3.507e-08), (-3.933, -0.1191, 1.706e-07)], [], [(10, 4, 0, 7, 9), (12, 10, 8), (11, 12, 8), (9, 7, 2, 5, 11), (8, 10, 9), (1, 4, 10, 12, 6), (3, 6, 12, 11, 5), (8, 9, 11)])
me_web.polygons.foreach_set('use_smooth', [True] * 8)
_uv = me_web.uv_layers.new(name='UVMap')
_uv.uv.foreach_set('vector', [0.8251, 0.8139, 0.8834, 0.8088, 0.8514, 0.9611, 0.7437, 0.9657, 0.7553, 0.8923, 0.7553, 0.7448, 0.8251, 0.8139, 0.7668, 0.819, 0.6997, 0.8198, 0.7553, 0.7448, 0.7668, 0.819, 0.7553, 0.8923, 0.7437, 0.9657, 0.5959, 0.9795, 0.6325, 0.8205, 0.6997, 0.8198, 0.7668, 0.819, 0.8251, 0.8139, 0.7553, 0.8923, 0.8519, 0.6914, 0.8834, 0.8088, 0.8251, 0.8139, 0.7553, 0.7448, 0.7437, 0.6707, 0.6042, 0.6397, 0.7437, 0.6707, 0.7553, 0.7448, 0.6997, 0.8198, 0.6325, 0.8205, 0.7668, 0.819, 0.7553, 0.8923, 0.6997, 0.8198])
me_web.materials.append(mat_spiderweb)
me_web.use_remesh_preserve_volume = False
me_web.use_remesh_preserve_attributes = False
me_web.use_mirror_vertex_groups = False
me_web.update()
me_pen_001 = bpy.data.meshes.new('pen.001')
me_pen_001.from_pydata([(-5.98e-07, 1.193, -12.84), (6.115e-07, 1.193, 8.727), (1.033, 0.5963, -12.84), (1.033, 0.5963, 8.727), (1.033, -0.5963, -12.84), (1.033, -0.5963, 8.727), (-9.211e-07, -1.193, -12.84), (2.884e-07, -1.193, 8.727), (-1.033, -0.5963, -12.84), (-1.033, -0.5963, 8.727), (-1.033, 0.5963, -12.84), (-1.033, 0.5963, 8.727), (-6.097e-07, 1.088, 10.57), (0.9424, 0.5441, 10.57), (0.9424, -0.5441, 10.57), (-9.045e-07, -1.088, 10.57), (-0.9424, -0.5441, 10.57), (-0.9424, 0.5441, 10.57), (-6.507e-07, 0.7803, 11.52), (0.6758, 0.3902, 11.52), (0.6758, -0.3902, 11.52), (-8.621e-07, -0.7803, 11.52), (-0.6758, -0.3902, 11.52), (-0.6758, 0.3902, 11.52), (-7.058e-07, 0.2455, 12.13), (0.2126, 0.1227, 12.13), (0.2126, -0.1227, 12.13), (-7.723e-07, -0.2455, 12.13), (-0.2126, -0.1227, 12.13), (-0.2126, 0.1227, 12.13), (-6.187e-07, 1.007, -13.02), (0.8719, 0.5034, -13.02), (0.8719, -0.5034, -13.02), (-8.915e-07, -1.007, -13.02), (-0.8719, -0.5034, -13.02), (-0.8719, 0.5034, -13.02), (-7.311e-07, 2.065e-07, -13.02), (-5.98e-07, 1.193, 1.84), (1.033, 0.5963, 1.84), (1.033, -0.5963, 1.84), (-9.211e-07, -1.193, 1.84), (-1.033, -0.5963, 1.84), (-1.033, 0.5963, 1.84), (-1.762e-07, 1.349, 2.701), (6.757e-09, 1.193, 5.283), (1.168, 0.6745, 2.701), (1.033, 0.5963, 5.283), (1.168, -0.6745, 2.701), (1.033, -0.5963, 5.283), (-9.695e-07, -1.349, 2.701), (-3.164e-07, -1.193, 5.283), (-1.168, -0.6745, 2.701), (-1.033, -0.5963, 5.283), (-1.168, 0.6745, 2.701), (-1.033, 0.5963, 5.283), (6.497e-07, 1.349, 7.866), (1.168, 0.6745, 7.866), (1.168, -0.6745, 7.866), (-1.436e-07, -1.349, 7.866), (-1.168, -0.6745, 7.866), (-1.168, 0.6745, 7.866)], [], [(55, 1, 3, 56), (56, 3, 5, 57), (57, 5, 7, 58), (58, 7, 9, 59), (5, 3, 13, 14), (60, 11, 1, 55), (59, 9, 11, 60), (4, 6, 33, 32), (7, 5, 14, 15), (3, 1, 12, 13), (9, 7, 15, 16), (11, 9, 16, 17), (1, 11, 17, 12), (15, 14, 20, 21), (12, 17, 23, 18), (14, 13, 19, 20), (17, 16, 22, 23), (13, 12, 18, 19), (16, 15, 21, 22), (19, 18, 24, 25), (22, 21, 27, 28), (21, 20, 26, 27), (18, 23, 29, 24), (20, 19, 25, 26), (23, 22, 28, 29), (0, 2, 31, 30), (6, 8, 34, 33), (8, 10, 35, 34), (10, 0, 30, 35), (2, 4, 32, 31), (35, 30, 36), (31, 32, 36), (34, 35, 36), (30, 31, 36), (33, 34, 36), (32, 33, 36), (8, 41, 42, 10), (6, 40, 41, 8), (10, 42, 37, 0), (0, 37, 38, 2), (2, 38, 39, 4), (4, 39, 40, 6), (43, 44, 46, 45), (45, 46, 48, 47), (46, 56, 57, 48), (47, 48, 50, 49), (54, 60, 55, 44), (49, 50, 52, 51), (53, 54, 44, 43), (51, 52, 54, 53), (52, 59, 60, 54), (50, 58, 59, 52), (48, 57, 58, 50), (44, 55, 56, 46), (39, 47, 49, 40), (37, 43, 45, 38), (38, 45, 47, 39), (40, 49, 51, 41), (42, 53, 43, 37), (41, 51, 53, 42), (26, 25, 24, 29, 28, 27)])
me_pen_001.polygons.foreach_set('use_smooth', [True] * 61)
_uv = me_pen_001.uv_layers.new(name='UVMap')
_uv.uv.foreach_set('vector', [0.9484, 0.3646, 0.9484, 0.3791, 0.9286, 0.3791, 0.9286, 0.3646, 0.9286, 0.3646, 0.9286, 0.3791, 0.9089, 0.3791, 0.9089, 0.3646, 0.9089, 0.3646, 0.9089, 0.3791, 0.8891, 0.3791, 0.8891, 0.3646, 0.8891, 0.3646, 0.8891, 0.3791, 0.8693, 0.3791, 0.8693, 0.3646, 0.9089, 0.3791, 0.9286, 0.3791, 0.9286, 0.4307, 0.9089, 0.4307, 0.9682, 0.3646, 0.9682, 0.3791, 0.9484, 0.3791, 0.9484, 0.3646, 0.8693, 0.3646, 0.8693, 0.3791, 0.8496, 0.3791, 0.8496, 0.3646, 0.9089, 0.02004, 0.8891, 0.02004, 0.8891, 0.01038, 0.9089, 0.01038, 0.8891, 0.3791, 0.9089, 0.3791, 0.9089, 0.4307, 0.8891, 0.4307, 0.9286, 0.3791, 0.9484, 0.3791, 0.9484, 0.4307, 0.9286, 0.4307, 0.8693, 0.3791, 0.8891, 0.3791, 0.8891, 0.4307, 0.8693, 0.4307, 0.8496, 0.3791, 0.8693, 0.3791, 0.8693, 0.4307, 0.8496, 0.4307, 0.9484, 0.3791, 0.9682, 0.3791, 0.9682, 0.4307, 0.9484, 0.4307, 0.8891, 0.4307, 0.9089, 0.4307, 0.9089, 0.4605, 0.8891, 0.4605, 0.9484, 0.4307, 0.9682, 0.4307, 0.9682, 0.4605, 0.9484, 0.4605, 0.9089, 0.4307, 0.9286, 0.4307, 0.9286, 0.4605, 0.9089, 0.4605, 0.8496, 0.4307, 0.8693, 0.4307, 0.8693, 0.4605, 0.8496, 0.4605, 0.9286, 0.4307, 0.9484, 0.4307, 0.9484, 0.4605, 0.9286, 0.4605, 0.8693, 0.4307, 0.8891, 0.4307, 0.8891, 0.4605, 0.8693, 0.4605, 0.9286, 0.4605, 0.9484, 0.4605, 0.9484, 0.4803, 0.9286, 0.4803, 0.8693, 0.4605, 0.8891, 0.4605, 0.8891, 0.4803, 0.8693, 0.4803, 0.8891, 0.4605, 0.9089, 0.4605, 0.9089, 0.4803, 0.8891, 0.4803, 0.9484, 0.4605, 0.9682, 0.4605, 0.9681, 0.4803, 0.9484, 0.4803, 0.9089, 0.4605, 0.9286, 0.4605, 0.9286, 0.4803, 0.9089, 0.4803, 0.8496, 0.4605, 0.8693, 0.4605, 0.8693, 0.4803, 0.8496, 0.4803, 0.9484, 0.02004, 0.9286, 0.02004, 0.9286, 0.01038, 0.9484, 0.01038, 0.8891, 0.02004, 0.8693, 0.02004, 0.8693, 0.01038, 0.8891, 0.01038, 0.8693, 0.02004, 0.8496, 0.02004, 0.8496, 0.01038, 0.8693, 0.01038, 0.9682, 0.02004, 0.9484, 0.02004, 0.9484, 0.01038, 0.9682, 0.01038, 0.9286, 0.02004, 0.9089, 0.02004, 0.9089, 0.01038, 0.9286, 0.01038, 0.7646, 0.02689, 0.789, 0.06908, 0.7402, 0.06908, 0.7646, 0.1113, 0.7159, 0.1113, 0.7402, 0.06908, 0.7159, 0.02689, 0.7646, 0.02689, 0.7402, 0.06908, 0.789, 0.06908, 0.7646, 0.1113, 0.7402, 0.06908, 0.6915, 0.06908, 0.7159, 0.02689, 0.7402, 0.06908, 0.7159, 0.1113, 0.6915, 0.06908, 0.7402, 0.06908, 0.8693, 0.02004, 0.8693, 0.2636, 0.8496, 0.2636, 0.8496, 0.02004, 0.8891, 0.02004, 0.8891, 0.2636, 0.8693, 0.2636, 0.8693, 0.02004, 0.9682, 0.02004, 0.9682, 0.2636, 0.9484, 0.2636, 0.9484, 0.02004, 0.9484, 0.02004, 0.9484, 0.2636, 0.9286, 0.2636, 0.9286, 0.02004, 0.9286, 0.02004, 0.9286, 0.2636, 0.9089, 0.2636, 0.9089, 0.02004, 0.9089, 0.02004, 0.9089, 0.2636, 0.8891, 0.2636, 0.8891, 0.02004, 0.9484, 0.278, 0.9484, 0.3213, 0.9286, 0.3213, 0.9286, 0.278, 0.9286, 0.278, 0.9286, 0.3213, 0.9089, 0.3213, 0.9089, 0.278, 0.9286, 0.3213, 0.9286, 0.3646, 0.9089, 0.3646, 0.9089, 0.3213, 0.9089, 0.278, 0.9089, 0.3213, 0.8891, 0.3213, 0.8891, 0.278, 0.9682, 0.3213, 0.9682, 0.3646, 0.9484, 0.3646, 0.9484, 0.3213, 0.8891, 0.278, 0.8891, 0.3213, 0.8693, 0.3213, 0.8693, 0.278, 0.9682, 0.278, 0.9682, 0.3213, 0.9484, 0.3213, 0.9484, 0.278, 0.8693, 0.278, 0.8693, 0.3213, 0.8496, 0.3213, 0.8496, 0.278, 0.8693, 0.3213, 0.8693, 0.3646, 0.8496, 0.3646, 0.8496, 0.3213, 0.8891, 0.3213, 0.8891, 0.3646, 0.8693, 0.3646, 0.8693, 0.3213, 0.9089, 0.3213, 0.9089, 0.3646, 0.8891, 0.3646, 0.8891, 0.3213, 0.9484, 0.3213, 0.9484, 0.3646, 0.9286, 0.3646, 0.9286, 0.3213, 0.9089, 0.2636, 0.9089, 0.278, 0.8891, 0.278, 0.8891, 0.2636, 0.9484, 0.2636, 0.9484, 0.278, 0.9286, 0.278, 0.9286, 0.2636, 0.9286, 0.2636, 0.9286, 0.278, 0.9089, 0.278, 0.9089, 0.2636, 0.8891, 0.2636, 0.8891, 0.278, 0.8693, 0.278, 0.8693, 0.2636, 0.9682, 0.2636, 0.9682, 0.278, 0.9484, 0.278, 0.9484, 0.2636, 0.8693, 0.2636, 0.8693, 0.278, 0.8496, 0.278, 0.8496, 0.2636, 0.0, 0.0, 0.9484, 0.4803, 0.9681, 0.4803, 0.8693, 0.4803, 0.8891, 0.4803, 0.9089, 0.4803])
me_pen_001.materials.append(mat_isle)
me_pen_001.use_remesh_preserve_volume = False
me_pen_001.use_remesh_preserve_attributes = False
me_pen_001.use_mirror_vertex_groups = False
me_pen_001.update()
me_cube_001 = bpy.data.meshes.new('Cube.001')
me_cube_001.from_pydata([(-1.861, -1.861, -13.94), (-1.861, 1.861, -13.94), (1.861, 1.861, -13.94), (1.861, -1.861, -13.94), (-1.861, -1.861, 2.462), (-1.861, 1.861, 2.462), (1.861, 1.861, 2.462), (1.861, -1.861, 2.462)], [], [(4, 5, 1, 0), (5, 6, 2, 1), (6, 7, 3, 2), (7, 4, 0, 3), (0, 1, 2, 3), (7, 6, 5, 4)])
me_cube_001.use_remesh_preserve_volume = False
me_cube_001.use_remesh_preserve_attributes = False
me_cube_001.use_mirror_vertex_groups = False
me_cube_001.update()
me_pen_000 = bpy.data.meshes.new('pen.000')
me_pen_000.from_pydata([(3.178e-08, 0.2455, -0.4443), (0.2126, 0.1227, -0.4443), (0.2126, -0.1227, -0.4443), (-3.473e-08, -0.2455, -0.4443), (-0.2126, -0.1227, -0.4443), (-0.2126, 0.1227, -0.4443), (5.606e-10, -6.66e-08, 0.4443)], [], [(0, 5, 6), (2, 1, 6), (5, 4, 6), (1, 0, 6), (4, 3, 6), (3, 2, 6)])
me_pen_000.polygons.foreach_set('use_smooth', [True] * 6)
_uv = me_pen_000.uv_layers.new(name='UVMap')
_uv.uv.foreach_set('vector', [0.7767, 0.1285, 0.7606, 0.1285, 0.7724, 0.2074, 0.7843, 0.1285, 0.7886, 0.1285, 0.7724, 0.2074, 0.7606, 0.1285, 0.7562, 0.1285, 0.7724, 0.2074, 0.7886, 0.1285, 0.7767, 0.1285, 0.7724, 0.2074, 0.7562, 0.1285, 0.7681, 0.1285, 0.7724, 0.2074, 0.7681, 0.1285, 0.7843, 0.1285, 0.7724, 0.2074])
me_pen_000.materials.append(mat_isle)
me_pen_000.use_remesh_preserve_volume = False
me_pen_000.use_remesh_preserve_attributes = False
me_pen_000.use_mirror_vertex_groups = False
me_pen_000.update()
me_cube_002 = bpy.data.meshes.new('Cube.002')
me_cube_002.from_pydata([(-1.861, -1.861, -17.9), (-1.861, 1.861, -17.9), (1.861, 1.861, -17.9), (1.861, -1.861, -17.9), (-1.861, -1.861, 2.462), (-1.861, 1.861, 2.462), (1.861, 1.861, 2.462), (1.861, -1.861, 2.462)], [], [(4, 5, 1, 0), (5, 6, 2, 1), (6, 7, 3, 2), (7, 4, 0, 3), (0, 1, 2, 3), (7, 6, 5, 4)])
me_cube_002.use_remesh_preserve_volume = False
me_cube_002.use_remesh_preserve_attributes = False
me_cube_002.use_mirror_vertex_groups = False
me_cube_002.update()
me_plane_003 = bpy.data.meshes.new('Plane.003')
me_plane_003.from_pydata([(8.661, -4.809, -1.0), (-6.929, -4.809, -1.0), (9.745, 7.782, -1.0), (-9.745, 7.782, -1.0), (8.661, -4.809, 1.0), (-6.929, -4.809, 1.0), (9.745, 7.782, 1.0), (-9.745, 7.782, 1.0)], [], [(2, 3, 1, 0), (6, 7, 5, 4)])
me_plane_003.use_remesh_preserve_volume = False
me_plane_003.use_remesh_preserve_attributes = False
me_plane_003.use_mirror_vertex_groups = False
me_plane_003.update()
arm_snailarmature = bpy.data.armatures.new('SnailArmature')  # bones are not reproduced
arm_spider_arm = bpy.data.armatures.new('Spider_arm')  # bones are not reproduced
arm_webarm = bpy.data.armatures.new('WebArm')  # bones are not reproduced

# ---- objects
ob_spiderislemesh = bpy.data.objects.new('SpiderIsleMesh', me_cube_003)
ob_pondscum_009 = bpy.data.objects.new('PondScum.009', me_pondscum_001)
ob_pondscum_008 = bpy.data.objects.new('PondScum.008', me_pondscum_001)
ob_pondscum_007 = bpy.data.objects.new('PondScum.007', me_pondscum_001)
ob_pondscum_006 = bpy.data.objects.new('PondScum.006', me_pondscum_001)
ob_pondscum_005 = bpy.data.objects.new('PondScum.005', me_pondscum_001)
ob_launchramp = bpy.data.objects.new('LaunchRamp', me_jumpslope)
ob_si_collisionmesh2 = bpy.data.objects.new('SI_CollisionMesh2', me_plane_002)
ob_lr_nail = bpy.data.objects.new('LR_Nail', me_jumpslope_001)
ob_spiderisle = bpy.data.objects.new('SpiderIsle', None)
ob_si_collisionmesh1 = bpy.data.objects.new('SI_CollisionMesh1', me_plane)
ob_si_rock_s_001 = bpy.data.objects.new('SI_Rock_S.001', me_stone_s)
ob_si_rock_l_001 = bpy.data.objects.new('SI_Rock_L.001', me_stone_l)
ob_si_rock_m_004 = bpy.data.objects.new('SI_Rock_M.004', me_stone_m)
ob_si_rock_m_005 = bpy.data.objects.new('SI_Rock_M.005', me_stone_m)
ob_si_rock_l_003 = bpy.data.objects.new('SI_Rock_L.003', me_stone_l)
ob_si_rock_m_006 = bpy.data.objects.new('SI_Rock_M.006', me_stone_m)
ob_si_rock_s = bpy.data.objects.new('SI_Rock_S', me_stone_s)
ob_si_rock_l_002 = bpy.data.objects.new('SI_Rock_L.002', me_stone_l)
ob_si_rock_m_001 = bpy.data.objects.new('SI_Rock_M.001', me_stone_m)
ob_si_rock_m_003 = bpy.data.objects.new('SI_Rock_M.003', me_stone_m)
ob_si_rock_m_002 = bpy.data.objects.new('SI_Rock_M.002', me_stone_m)
ob_si_rock_l = bpy.data.objects.new('SI_Rock_L', me_stone_l)
ob_si_rock_m = bpy.data.objects.new('SI_Rock_M', me_stone_m)
ob_pondscum = bpy.data.objects.new('PondScum', me_pondscum_001)
ob_pondscum_004 = bpy.data.objects.new('PondScum.004', me_pondscum_001)
ob_pondscum_003 = bpy.data.objects.new('PondScum.003', me_pondscum_001)
ob_pondscum_001 = bpy.data.objects.new('PondScum.001', me_pondscum_001)
ob_pondscum_002 = bpy.data.objects.new('PondScum.002', me_pondscum_001)
ob_leveltest = bpy.data.objects.new('LevelTEST', None)
ob_camera = bpy.data.objects.new('Camera', cam_camera_004)
ob_pondwatertest = bpy.data.objects.new('PondWaterTEST', me_plane_001)
ob_outdoorlighting = bpy.data.objects.new('OutdoorLighting', None)
ob_g_truck = bpy.data.objects.new('G_Truck', None)
ob_g_snail = bpy.data.objects.new('G_Snail', None)
ob_basickit = bpy.data.objects.new('BasicKit', None)
ob_spikyplants = bpy.data.objects.new('SpikyPlants', None)
ob_spikyplant_024 = bpy.data.objects.new('SpikyPlant.024', me_cube_004)
ob_spikyplant_038 = bpy.data.objects.new('SpikyPlant.038', me_cube_004)
ob_spikyplant_037 = bpy.data.objects.new('SpikyPlant.037', me_cube_004)
ob_spikyplant_036 = bpy.data.objects.new('SpikyPlant.036', me_cube_004)
ob_spikyplant_035 = bpy.data.objects.new('SpikyPlant.035', me_cube_004)
ob_spikyplant_034 = bpy.data.objects.new('SpikyPlant.034', me_cube_004)
ob_spikyplant_033 = bpy.data.objects.new('SpikyPlant.033', me_cube_004)
ob_spikyplant_032 = bpy.data.objects.new('SpikyPlant.032', me_cube_004)
ob_spikyplant_031 = bpy.data.objects.new('SpikyPlant.031', me_cube_004)
ob_spikyplant_030 = bpy.data.objects.new('SpikyPlant.030', me_cube_004)
ob_spikyplant_029 = bpy.data.objects.new('SpikyPlant.029', me_cube_004)
ob_spikyplant_028 = bpy.data.objects.new('SpikyPlant.028', me_cube_004)
ob_spikyplant_027 = bpy.data.objects.new('SpikyPlant.027', me_cube_004)
ob_spikyplant_026 = bpy.data.objects.new('SpikyPlant.026', me_cube_004)
ob_spikyplant_025 = bpy.data.objects.new('SpikyPlant.025', me_cube_004)
ob_spikyplant_023 = bpy.data.objects.new('SpikyPlant.023', me_cube_004)
ob_spikyplant_022 = bpy.data.objects.new('SpikyPlant.022', me_cube_004)
ob_spikyplant_021 = bpy.data.objects.new('SpikyPlant.021', me_cube_004)
ob_spikyplant_020 = bpy.data.objects.new('SpikyPlant.020', me_cube_004)
ob_spikyplant_019 = bpy.data.objects.new('SpikyPlant.019', me_cube_004)
ob_spikyplant_018 = bpy.data.objects.new('SpikyPlant.018', me_cube_004)
ob_spikyplant_017 = bpy.data.objects.new('SpikyPlant.017', me_cube_004)
ob_spikyplant_016 = bpy.data.objects.new('SpikyPlant.016', me_cube_004)
ob_spikyplant_015 = bpy.data.objects.new('SpikyPlant.015', me_cube_004)
ob_spikyplant_014 = bpy.data.objects.new('SpikyPlant.014', me_cube_004)
ob_spikyplant_013 = bpy.data.objects.new('SpikyPlant.013', me_cube_004)
ob_spikyplant_012 = bpy.data.objects.new('SpikyPlant.012', me_cube_004)
ob_spikyplant_011 = bpy.data.objects.new('SpikyPlant.011', me_cube_004)
ob_spikyplant_010 = bpy.data.objects.new('SpikyPlant.010', me_cube_004)
ob_spikyplant_009 = bpy.data.objects.new('SpikyPlant.009', me_cube_004)
ob_spikyplant_008 = bpy.data.objects.new('SpikyPlant.008', me_cube_004)
ob_spikyplant_007 = bpy.data.objects.new('SpikyPlant.007', me_cube_004)
ob_spikyplant_006 = bpy.data.objects.new('SpikyPlant.006', me_cube_004)
ob_spikyplant_005 = bpy.data.objects.new('SpikyPlant.005', me_cube_004)
ob_spikyplant_004 = bpy.data.objects.new('SpikyPlant.004', me_cube_004)
ob_spikyplant_003 = bpy.data.objects.new('SpikyPlant.003', me_cube_004)
ob_spikyplant_002 = bpy.data.objects.new('SpikyPlant.002', me_cube_004)
ob_spikyplant_001 = bpy.data.objects.new('SpikyPlant.001', me_cube_004)
ob_spikyplant = bpy.data.objects.new('SpikyPlant', me_cube_004)
ob_g_snailhidden = bpy.data.objects.new('G_SnailHidden', None)
ob_basickit_hidden = bpy.data.objects.new('BasicKit_Hidden', None)
ob_flyingcutscene = bpy.data.objects.new('FlyingCutscene', None)
ob_fc_snailfly = bpy.data.objects.new('FC_SnailFly', arm_snailarmature)
ob_snailfly_me = bpy.data.objects.new('SnailFly_me', me_snailbody)
ob_fc_airstream = bpy.data.objects.new('FC_Airstream', me_plane_004)
ob_fc_camera = bpy.data.objects.new('FC_Camera', cam_camera)
ob_fc_snailflyfocus = bpy.data.objects.new('FC_SnailFlyFocus', me_cube)
ob_fc_snailshoot = bpy.data.objects.new('FC_SnailShoot', None)
ob_fc_sidecamera = bpy.data.objects.new('FC_SideCamera', cam_camera_001)
ob_g_spider_proxy = bpy.data.objects.new('G_Spider_proxy', arm_spider_arm)
ob_g_spider = bpy.data.objects.new('G_Spider', None)
ob_spiderislemesh_001 = bpy.data.objects.new('SpiderIsleMesh.001', me_cube_003)
ob_fc_spawnpoint = bpy.data.objects.new('FC_SpawnPoint', None)
ob_spidercam = bpy.data.objects.new('SpiderCam', cam_camera_002)
ob_si_flingsensor = bpy.data.objects.new('SI_FlingSensor', None)
ob_spiderweb = bpy.data.objects.new('SpiderWeb', None)
ob_webarm = bpy.data.objects.new('WebArm', arm_webarm)
ob_web = bpy.data.objects.new('Web', me_web)
ob_wheelspawn = bpy.data.objects.new('WheelSpawn', None)
ob_pen2 = bpy.data.objects.new('Pen2', me_pen_001)
ob_spiderpensensor = bpy.data.objects.new('SpiderPenSensor', me_cube_001)
ob_spidernearsensor = bpy.data.objects.new('SpiderNearSensor', None)
ob_spider_spawnpoint = bpy.data.objects.new('Spider_SpawnPoint', None)
ob_pen1 = bpy.data.objects.new('Pen1', me_pen_001)
ob_pen1_001 = bpy.data.objects.new('Pen1.001', me_pen_000)
ob_spiderpensensor2 = bpy.data.objects.new('SpiderPenSensor2', me_cube_002)
ob_nutspawn = bpy.data.objects.new('NutSpawn', None)
ob_websensor = bpy.data.objects.new('WebSensor', me_plane_003)
ob_spiderfarsensor = bpy.data.objects.new('SpiderFarSensor', None)
ob_spidercam_side = bpy.data.objects.new('SpiderCam_Side', cam_spidercam_side)
ob_spidercam_cu = bpy.data.objects.new('SpiderCam_CU', cam_camera_003)
ob_fc_sidecamera_preview = bpy.data.objects.new('FC_SideCamera_Preview', cam_camera_005)
ob_g_ruler = bpy.data.objects.new('G_Ruler', None)

# ---- transforms, parenting, visibility, modifiers, constraints
ob_spiderislemesh.location = (0.0, 0.0, 0.0)
ob_spiderislemesh.lineart.crease_threshold = 0.0
_m = ob_spiderislemesh.modifiers.new('Subsurf', 'SUBSURF')
_m.uv_smooth = 'PRESERVE_CORNERS'
_m.quality = 2
_m.show_only_control_edges = False
_m = ob_spiderislemesh.modifiers.new('Decimate', 'DECIMATE')
_m.ratio = 0.41
_m.angle_limit = 0.1745
ob_pondscum_009.parent = ob_spiderislemesh
ob_pondscum_009.location = (-50.68, 40.13, 3.576e-07)
ob_pondscum_009.rotation_euler = (0.0, -0.0, -0.5152)
ob_pondscum_009.scale = (1.0, 1.0, 1.0)
ob_pondscum_009.show_transparent = True
ob_pondscum_009.lineart.crease_threshold = 0.0
ob_pondscum_008.parent = ob_spiderislemesh
ob_pondscum_008.location = (27.69, -50.22, 2.742e-06)
ob_pondscum_008.rotation_euler = (0.0, -0.0, 5.935)
ob_pondscum_008.scale = (1.0, 1.0, 1.0)
ob_pondscum_008.show_transparent = True
ob_pondscum_008.lineart.crease_threshold = 0.0
ob_pondscum_007.parent = ob_spiderislemesh
ob_pondscum_007.location = (29.97, -20.71, 2.861e-06)
ob_pondscum_007.rotation_euler = (0.0, -0.0, 1.691)
ob_pondscum_007.scale = (1.0, 1.0, 1.0)
ob_pondscum_007.show_transparent = True
ob_pondscum_007.lineart.crease_threshold = 0.0
ob_pondscum_006.parent = ob_spiderislemesh
ob_pondscum_006.location = (140.1, -86.43, 2.876e-06)
ob_pondscum_006.rotation_euler = (0.0, -0.0, 5.749)
ob_pondscum_006.scale = (-1.0, 1.0, 1.0)
ob_pondscum_006.show_transparent = True
ob_pondscum_006.lineart.crease_threshold = 0.0
ob_pondscum_005.parent = ob_spiderislemesh
ob_pondscum_005.location = (124.1, -62.5, 2.861e-06)
ob_pondscum_005.rotation_euler = (0.0, -0.0, 5.008)
ob_pondscum_005.scale = (1.0, 1.0, 1.0)
ob_pondscum_005.show_transparent = True
ob_pondscum_005.lineart.crease_threshold = 0.0
ob_launchramp.parent = ob_spiderislemesh
ob_launchramp.location = (87.99, 33.95, 10.68)
ob_launchramp.rotation_euler = (0.0, -0.0, -0.1821)
ob_launchramp.lineart.crease_threshold = 0.0
_m = ob_launchramp.modifiers.new('Solidify', 'SOLIDIFY')
_m.thickness = 0.2
_m.nonmanifold_thickness_mode = 'FIXED'
_m.nonmanifold_merge_threshold = 0.0003
_m = ob_launchramp.modifiers.new('EdgeSplit', 'EDGE_SPLIT')
ob_si_collisionmesh2.parent = ob_launchramp
ob_si_collisionmesh2.matrix_parent_inverse = Matrix(((0.7017, -0.7125, 0.0, -42.51), (0.7125, 0.7017, 0.0, -71.95), (-7.451e-09, 0.0, 1.0, -10.68), (0.0, 0.0, 0.0, 1.0)))
ob_si_collisionmesh2.location = (82.48, 18.4, 9.592)
ob_si_collisionmesh2.rotation_euler = (-2.603e-10, -4.036e-09, 0.7993)
ob_si_collisionmesh2.hide_render = True
ob_si_collisionmesh2.display_type = 'WIRE'
ob_si_collisionmesh2.lineart.crease_threshold = 0.0
ob_lr_nail.parent = ob_launchramp
ob_lr_nail.matrix_parent_inverse = Matrix(((0.7017, -0.7125, 0.0, -42.51), (0.7125, 0.7017, 0.0, -71.95), (-7.451e-09, 0.0, 1.0, -10.68), (0.0, 0.0, 0.0, 1.0)))
ob_lr_nail.location = (98.06, 2.83, 11.8)
ob_lr_nail.rotation_euler = (5.863e-10, 7.824e-10, -0.793)
ob_lr_nail.lineart.crease_threshold = 0.0
ob_spiderisle.parent = ob_spiderislemesh
ob_spiderisle.location = (0.0, 0.0, 0.0)
ob_spiderisle.empty_image_offset = (0.0, 0.0)
ob_spiderisle.lineart.crease_threshold = 0.0
ob_si_collisionmesh1.parent = ob_spiderislemesh
ob_si_collisionmesh1.location = (-51.91, -23.12, 7.76)
ob_si_collisionmesh1.hide_render = True
ob_si_collisionmesh1.display_type = 'WIRE'
ob_si_collisionmesh1.lineart.crease_threshold = 0.0
ob_si_rock_s_001.parent = ob_spiderislemesh
ob_si_rock_s_001.location = (42.89, -116.8, -0.311)
ob_si_rock_s_001.rotation_euler = (-0.5899, 0.2912, -2.7)
ob_si_rock_s_001.lineart.crease_threshold = 0.0
ob_si_rock_l_001.parent = ob_spiderislemesh
ob_si_rock_l_001.location = (-58.85, 53.64, -8.957)
ob_si_rock_l_001.rotation_euler = (-0.3155, 0.5468, 2.64)
ob_si_rock_l_001.scale = (1.0, 1.0, 1.0)
ob_si_rock_l_001.lineart.crease_threshold = 0.0
ob_si_rock_m_004.parent = ob_spiderislemesh
ob_si_rock_m_004.location = (65.39, 0.7787, 0.1177)
ob_si_rock_m_004.rotation_euler = (0.9562, 0.1499, 0.06876)
ob_si_rock_m_004.scale = (1.0, 1.0, 1.0)
ob_si_rock_m_004.lineart.crease_threshold = 0.0
ob_si_rock_m_005.parent = ob_spiderislemesh
ob_si_rock_m_005.location = (102.1, 42.39, -2.829)
ob_si_rock_m_005.rotation_euler = (-0.3063, -0.8933, -2.992)
ob_si_rock_m_005.lineart.crease_threshold = 0.0
ob_si_rock_l_003.parent = ob_spiderislemesh
ob_si_rock_l_003.location = (52.41, 81.34, -3.46)
ob_si_rock_l_003.rotation_euler = (0.3106, -0.4249, -2.01)
ob_si_rock_l_003.lineart.crease_threshold = 0.0
ob_si_rock_m_006.parent = ob_spiderislemesh
ob_si_rock_m_006.location = (84.4, 76.64, -4.409)
ob_si_rock_m_006.rotation_euler = (0.4473, 0.007238, 3.063)
ob_si_rock_m_006.scale = (1.0, 1.0, 1.0)
ob_si_rock_m_006.lineart.crease_threshold = 0.0
ob_si_rock_s.parent = ob_spiderislemesh
ob_si_rock_s.location = (-45.33, -21.42, 2.453)
ob_si_rock_s.rotation_euler = (0.1627, 0.5395, -2.706)
ob_si_rock_s.scale = (1.0, 1.0, 1.0)
ob_si_rock_s.lineart.crease_threshold = 0.0
ob_si_rock_l_002.parent = ob_spiderislemesh
ob_si_rock_l_002.location = (80.33, -116.5, -13.56)
ob_si_rock_l_002.rotation_euler = (0.5482, 0.1765, -0.9539)
ob_si_rock_l_002.scale = (1.0, 1.0, 1.0)
ob_si_rock_l_002.lineart.crease_threshold = 0.0
ob_si_rock_m_001.parent = ob_spiderislemesh
ob_si_rock_m_001.location = (-25.47, 96.19, -6.418)
ob_si_rock_m_001.rotation_euler = (-0.3198, -0.2152, -0.5135)
ob_si_rock_m_001.lineart.crease_threshold = 0.0
ob_si_rock_m_003.parent = ob_spiderislemesh
ob_si_rock_m_003.location = (-50.87, 7.119, -2.949)
ob_si_rock_m_003.rotation_euler = (0.3622, -0.4095, -0.9809)
ob_si_rock_m_003.scale = (1.0, 1.0, 1.0)
ob_si_rock_m_003.lineart.crease_threshold = 0.0
ob_si_rock_m_002.parent = ob_spiderislemesh
ob_si_rock_m_002.location = (-50.59, -15.42, -2.956)
ob_si_rock_m_002.rotation_euler = (0.4871, -0.1734, -1.37)
ob_si_rock_m_002.scale = (1.0, 1.0, 1.0)
ob_si_rock_m_002.lineart.crease_threshold = 0.0
ob_si_rock_l.parent = ob_spiderislemesh
ob_si_rock_l.location = (-48.71, -31.65, -6.67)
ob_si_rock_l.rotation_euler = (-0.5741, -0.2961, 1.381)
ob_si_rock_l.lineart.crease_threshold = 0.0
ob_si_rock_m.parent = ob_spiderislemesh
ob_si_rock_m.location = (-46.94, -57.45, -3.328)
ob_si_rock_m.rotation_euler = (-0.05969, -0.6183, 0.1905)
ob_si_rock_m.scale = (1.0, 1.0, 1.0)
ob_si_rock_m.lineart.crease_threshold = 0.0
ob_pondscum.parent = ob_spiderislemesh
ob_pondscum.location = (-67.51, -21.1, 2.384e-07)
ob_pondscum.rotation_euler = (0.0, -0.0, 0.2147)
ob_pondscum.scale = (1.0, 1.0, 1.0)
ob_pondscum.show_transparent = True
ob_pondscum.lineart.crease_threshold = 0.0
ob_pondscum_004.parent = ob_spiderislemesh
ob_pondscum_004.location = (-4.225, -45.76, 0.0)
ob_pondscum_004.rotation_euler = (0.0, -0.0, 2.192)
ob_pondscum_004.show_transparent = True
ob_pondscum_004.lineart.crease_threshold = 0.0
ob_pondscum_003.parent = ob_spiderislemesh
ob_pondscum_003.location = (50.08, 95.16, 0.0)
ob_pondscum_003.rotation_euler = (0.0, 0.0, -1.415)
ob_pondscum_003.scale = (1.0, 1.0, 1.0)
ob_pondscum_003.show_transparent = True
ob_pondscum_003.lineart.crease_threshold = 0.0
ob_pondscum_001.parent = ob_spiderislemesh
ob_pondscum_001.location = (78.46, -68.96, 2.861e-06)
ob_pondscum_001.rotation_euler = (0.0, 0.0, 4.098)
ob_pondscum_001.scale = (1.0, 1.0, 1.0)
ob_pondscum_001.show_transparent = True
ob_pondscum_001.lineart.crease_threshold = 0.0
ob_pondscum_002.parent = ob_spiderislemesh
ob_pondscum_002.location = (76.88, -12.09, 0.0)
ob_pondscum_002.rotation_euler = (0.0, -0.0, 2.255)
ob_pondscum_002.show_transparent = True
ob_pondscum_002.lineart.crease_threshold = 0.0
ob_leveltest.parent = ob_spiderislemesh
ob_leveltest.location = (0.0, 0.0, 0.0)
ob_leveltest.empty_image_offset = (0.0, 0.0)
ob_leveltest.lineart.crease_threshold = 0.0
ob_camera.location = (-2.812, -54.87, 20.45)
ob_camera.rotation_euler = (1.545, 1.744e-05, -2.577)
ob_camera.scale = (1.0, 1.0, 1.0)
ob_camera.lineart.crease_threshold = 0.0
ob_pondwatertest.location = (0.0, 0.0, 0.0)
ob_pondwatertest.hide_viewport = True
ob_pondwatertest.lineart.crease_threshold = 0.0
ob_outdoorlighting.location = (5.322, -1.901, 0.0)
ob_outdoorlighting.empty_image_offset = (0.0, 0.0)
ob_outdoorlighting.hide_select = True
ob_outdoorlighting.show_instancer_for_render = False
ob_outdoorlighting.instance_type = 'COLLECTION'
ob_outdoorlighting.lineart.crease_threshold = 0.0
ob_g_truck.location = (-65.42, -2.052, 5.391)
ob_g_truck.rotation_euler = (3.49, 0.3405, 3.506)
ob_g_truck.empty_image_offset = (0.0, 0.0)
ob_g_truck.show_instancer_for_render = False
ob_g_truck.instance_type = 'COLLECTION'
ob_g_truck.lineart.crease_threshold = 0.0
ob_g_snail.location = (73.18, 59.13, 11.97)
ob_g_snail.rotation_euler = (0.0, -0.0, 0.8378)
ob_g_snail.empty_image_offset = (0.0, 0.0)
ob_g_snail.show_instancer_for_render = False
ob_g_snail.instance_type = 'COLLECTION'
ob_g_snail.lineart.crease_threshold = 0.0
ob_basickit.location = (27.42, -43.35, 5.763)
ob_basickit.empty_image_offset = (0.0, 0.0)
ob_basickit.show_instancer_for_render = False
ob_basickit.instance_type = 'COLLECTION'
ob_basickit.lineart.crease_threshold = 0.0
ob_spikyplants.location = (0.0, 0.0, 38.11)
ob_spikyplants.scale = (1.5, 1.5, 1.5)
ob_spikyplants.empty_image_offset = (0.0, 0.0)
ob_spikyplants.lineart.crease_threshold = 0.0
ob_spikyplant_024.parent = ob_spikyplants
ob_spikyplant_024.location = (37.61, -1.193, -24.28)
ob_spikyplant_024.rotation_euler = (-0.993, -0.697, 2.752)
ob_spikyplant_024.scale = (0.6667, 0.6667, 0.6667)
ob_spikyplant_024.show_transparent = True
ob_spikyplant_024.lineart.crease_threshold = 0.0
ob_spikyplant_038.parent = ob_spikyplants
ob_spikyplant_038.location = (-25.33, 6.573, -21.21)
ob_spikyplant_038.rotation_euler = (-0.2569, 0.1887, 2.516)
ob_spikyplant_038.scale = (0.3299, 0.3299, 0.3299)
ob_spikyplant_038.show_transparent = True
ob_spikyplant_038.lineart.crease_threshold = 0.0
ob_spikyplant_037.parent = ob_spikyplants
ob_spikyplant_037.location = (6.115, 25.26, -20.56)
ob_spikyplant_037.rotation_euler = (0.01008, -0.1043, -0.5574)
ob_spikyplant_037.scale = (0.3894, 0.3894, 0.3894)
ob_spikyplant_037.show_transparent = True
ob_spikyplant_037.lineart.crease_threshold = 0.0
ob_spikyplant_036.parent = ob_spikyplants
ob_spikyplant_036.location = (3.232, 26.2, -20.71)
ob_spikyplant_036.rotation_euler = (-0.007157, -0.05825, -0.9728)
ob_spikyplant_036.scale = (0.3663, 0.3663, 0.3663)
ob_spikyplant_036.show_transparent = True
ob_spikyplant_036.lineart.crease_threshold = 0.0
ob_spikyplant_035.parent = ob_spikyplants
ob_spikyplant_035.location = (32.4, -1.461, -24.61)
ob_spikyplant_035.rotation_euler = (0.6334, -0.4159, 0.5949)
ob_spikyplant_035.scale = (1.002, 1.002, 1.002)
ob_spikyplant_035.show_transparent = True
ob_spikyplant_035.lineart.crease_threshold = 0.0
ob_spikyplant_034.parent = ob_spikyplants
ob_spikyplant_034.location = (-28.16, 7.061, -21.95)
ob_spikyplant_034.rotation_euler = (-0.1256, -0.1284, 0.6913)
ob_spikyplant_034.scale = (0.3981, 0.3981, 0.3981)
ob_spikyplant_034.show_transparent = True
ob_spikyplant_034.lineart.crease_threshold = 0.0
ob_spikyplant_033.parent = ob_spikyplants
ob_spikyplant_033.location = (13.47, 15.58, -20.03)
ob_spikyplant_033.rotation_euler = (-0.0593, -0.1312, 2.194)
ob_spikyplant_033.scale = (0.6667, 0.6667, 0.6667)
ob_spikyplant_033.show_transparent = True
ob_spikyplant_033.lineart.crease_threshold = 0.0
ob_spikyplant_032.parent = ob_spikyplants
ob_spikyplant_032.location = (-24.31, 10.67, -20.89)
ob_spikyplant_032.rotation_euler = (-0.2016, 0.1423, 2.3)
ob_spikyplant_032.scale = (0.6667, 0.6667, 0.6667)
ob_spikyplant_032.show_transparent = True
ob_spikyplant_032.lineart.crease_threshold = 0.0
ob_spikyplant_031.parent = ob_spikyplants
ob_spikyplant_031.location = (23.94, 6.743, -21.53)
ob_spikyplant_031.rotation_euler = (-0.1602, -0.1431, 2.314)
ob_spikyplant_031.scale = (0.6667, 0.6667, 0.6667)
ob_spikyplant_031.show_transparent = True
ob_spikyplant_031.lineart.crease_threshold = 0.0
ob_spikyplant_030.parent = ob_spikyplants
ob_spikyplant_030.location = (18.51, 10.64, -20.83)
ob_spikyplant_030.rotation_euler = (-0.0631, 0.01113, 2.311)
ob_spikyplant_030.scale = (0.5643, 0.5643, 0.5643)
ob_spikyplant_030.show_transparent = True
ob_spikyplant_030.lineart.crease_threshold = 0.0
ob_spikyplant_029.parent = ob_spikyplants
ob_spikyplant_029.location = (-31.97, 11.49, -23.51)
ob_spikyplant_029.rotation_euler = (0.1008, 0.3881, 2.879)
ob_spikyplant_029.scale = (0.7942, 0.7942, 0.7942)
ob_spikyplant_029.show_transparent = True
ob_spikyplant_029.lineart.crease_threshold = 0.0
ob_spikyplant_028.parent = ob_spikyplants
ob_spikyplant_028.location = (-35.8, 9.667, -25.18)
ob_spikyplant_028.rotation_euler = (0.2304, 0.6907, 2.782)
ob_spikyplant_028.scale = (0.5762, 0.5762, 0.5762)
ob_spikyplant_028.show_transparent = True
ob_spikyplant_028.lineart.crease_threshold = 0.0
ob_spikyplant_027.parent = ob_spikyplants
ob_spikyplant_027.location = (9.723, 13.56, -18.86)
ob_spikyplant_027.rotation_euler = (0.1226, -0.2456, 2.333)
ob_spikyplant_027.scale = (0.6667, 0.6667, 0.6667)
ob_spikyplant_027.show_transparent = True
ob_spikyplant_027.lineart.crease_threshold = 0.0
ob_spikyplant_026.parent = ob_spikyplants
ob_spikyplant_026.location = (15.59, 12.71, -20.5)
ob_spikyplant_026.rotation_euler = (-0.074, -0.1236, 2.309)
ob_spikyplant_026.scale = (0.4063, 0.4063, 0.4063)
ob_spikyplant_026.show_transparent = True
ob_spikyplant_026.lineart.crease_threshold = 0.0
ob_spikyplant_025.parent = ob_spikyplants
ob_spikyplant_025.location = (30.49, 1.056, -22.07)
ob_spikyplant_025.rotation_euler = (-0.1948, -0.08715, 2.25)
ob_spikyplant_025.scale = (0.6667, 0.6667, 0.6667)
ob_spikyplant_025.show_transparent = True
ob_spikyplant_025.lineart.crease_threshold = 0.0
ob_spikyplant_023.parent = ob_spikyplants
ob_spikyplant_023.location = (34.51, 26.41, -19.09)
ob_spikyplant_023.rotation_euler = (-0.07394, -0.1236, 2.309)
ob_spikyplant_023.scale = (0.6667, 0.6667, 0.6667)
ob_spikyplant_023.show_transparent = True
ob_spikyplant_023.lineart.crease_threshold = 0.0
ob_spikyplant_022.parent = ob_spikyplants
ob_spikyplant_022.location = (10.29, 18.46, -19.96)
ob_spikyplant_022.rotation_euler = (-0.03864, 0.04633, 2.25)
ob_spikyplant_022.scale = (0.6667, 0.6667, 0.6667)
ob_spikyplant_022.show_transparent = True
ob_spikyplant_022.lineart.crease_threshold = 0.0
ob_spikyplant_021.parent = ob_spikyplants
ob_spikyplant_021.location = (27.67, 5.165, -21.56)
ob_spikyplant_021.rotation_euler = (-0.1997, -0.07509, 2.31)
ob_spikyplant_021.scale = (0.6667, 0.6667, 0.6667)
ob_spikyplant_021.show_transparent = True
ob_spikyplant_021.lineart.crease_threshold = 0.0
ob_spikyplant_020.parent = ob_spikyplants
ob_spikyplant_020.location = (20.72, 8.114, -21.3)
ob_spikyplant_020.rotation_euler = (-0.1596, -0.1438, 2.309)
ob_spikyplant_020.scale = (0.4997, 0.4997, 0.4997)
ob_spikyplant_020.show_transparent = True
ob_spikyplant_020.lineart.crease_threshold = 0.0
ob_spikyplant_019.parent = ob_spikyplants
ob_spikyplant_019.location = (23.66, 1.36, -22.69)
ob_spikyplant_019.rotation_euler = (-0.1417, -0.1598, 1.826)
ob_spikyplant_019.scale = (0.6174, 0.6174, 0.6174)
ob_spikyplant_019.show_transparent = True
ob_spikyplant_019.lineart.crease_threshold = 0.0
ob_spikyplant_018.parent = ob_spikyplants
ob_spikyplant_018.location = (-30.84, 8.891, -22.6)
ob_spikyplant_018.rotation_euler = (-0.2904, 0.1184, 1.81)
ob_spikyplant_018.scale = (0.7787, 0.7787, 0.7787)
ob_spikyplant_018.show_transparent = True
ob_spikyplant_018.lineart.crease_threshold = 0.0
ob_spikyplant_017.parent = ob_spikyplants
ob_spikyplant_017.location = (5.481, 12.82, -16.54)
ob_spikyplant_017.rotation_euler = (0.6998, -0.02539, 2.433)
ob_spikyplant_017.scale = (0.4678, 0.4678, 0.4678)
ob_spikyplant_017.show_transparent = True
ob_spikyplant_017.lineart.crease_threshold = 0.0
ob_spikyplant_016.parent = ob_spikyplants
ob_spikyplant_016.location = (1.031, 8.249, -15.45)
ob_spikyplant_016.rotation_euler = (0.01329, -0.04406, 1.869)
ob_spikyplant_016.scale = (0.6667, 0.6667, 0.6667)
ob_spikyplant_016.show_transparent = True
ob_spikyplant_016.lineart.crease_threshold = 0.0
ob_spikyplant_015.parent = ob_spikyplants
ob_spikyplant_015.location = (-6.064, 3.546, -16.23)
ob_spikyplant_015.rotation_euler = (-0.09858, -0.05796, 1.88)
ob_spikyplant_015.scale = (0.8214, 0.8214, 0.8214)
ob_spikyplant_015.show_transparent = True
ob_spikyplant_015.lineart.crease_threshold = 0.0
ob_spikyplant_014.parent = ob_spikyplants
ob_spikyplant_014.location = (-19.58, 6.859, -19.56)
ob_spikyplant_014.rotation_euler = (-0.07686, -0.2415, 0.1331)
ob_spikyplant_014.scale = (0.7101, 0.7101, 0.7101)
ob_spikyplant_014.show_transparent = True
ob_spikyplant_014.lineart.crease_threshold = 0.0
ob_spikyplant_013.parent = ob_spikyplants
ob_spikyplant_013.location = (-14.29, 5.064, -18.13)
ob_spikyplant_013.rotation_euler = (-0.07718, -0.2414, 0.1344)
ob_spikyplant_013.scale = (0.7433, 0.7433, 0.7433)
ob_spikyplant_013.show_transparent = True
ob_spikyplant_013.lineart.crease_threshold = 0.0
ob_spikyplant_012.parent = ob_spikyplants
ob_spikyplant_012.location = (-2.289, 1.811, -16.13)
ob_spikyplant_012.rotation_euler = (0.2475, -0.09046, 0.1381)
ob_spikyplant_012.scale = (0.4268, 0.4268, 0.4268)
ob_spikyplant_012.show_transparent = True
ob_spikyplant_012.lineart.crease_threshold = 0.0
ob_spikyplant_011.parent = ob_spikyplants
ob_spikyplant_011.location = (-15.89, 11.14, -19.44)
ob_spikyplant_011.rotation_euler = (-0.175, 0.2058, 0.2984)
ob_spikyplant_011.scale = (0.6667, 0.6667, 0.6667)
ob_spikyplant_011.show_transparent = True
ob_spikyplant_011.lineart.crease_threshold = 0.0
ob_spikyplant_010.parent = ob_spikyplants
ob_spikyplant_010.location = (-2.948, 5.972, -15.78)
ob_spikyplant_010.rotation_euler = (0.06762, -0.09472, 0.1567)
ob_spikyplant_010.scale = (0.525, 0.525, 0.525)
ob_spikyplant_010.show_transparent = True
ob_spikyplant_010.lineart.crease_threshold = 0.0
ob_spikyplant_009.parent = ob_spikyplants
ob_spikyplant_009.location = (3.204, -52.52, -15.18)
ob_spikyplant_009.rotation_euler = (0.0686, -0.3947, -0.9665)
ob_spikyplant_009.scale = (0.6667, 0.6667, 0.6667)
ob_spikyplant_009.show_transparent = True
ob_spikyplant_009.lineart.crease_threshold = 0.0
ob_spikyplant_008.parent = ob_spikyplants
ob_spikyplant_008.location = (72.9, -66.81, -11.81)
ob_spikyplant_008.rotation_euler = (0.4088, 0.4056, -0.8949)
ob_spikyplant_008.scale = (0.8227, 0.8227, 0.8227)
ob_spikyplant_008.show_transparent = True
ob_spikyplant_008.lineart.crease_threshold = 0.0
ob_spikyplant_007.parent = ob_spikyplants
ob_spikyplant_007.location = (6.704, -51.42, -15.05)
ob_spikyplant_007.rotation_euler = (-1.406, -0.5512, -0.3377)
ob_spikyplant_007.scale = (0.5519, 0.5519, 0.5519)
ob_spikyplant_007.show_transparent = True
ob_spikyplant_007.lineart.crease_threshold = 0.0
ob_spikyplant_006.parent = ob_spikyplants
ob_spikyplant_006.location = (-0.1651, -56.12, -15.74)
ob_spikyplant_006.rotation_euler = (0.2398, -0.1841, -0.945)
ob_spikyplant_006.scale = (0.6667, 0.6667, 0.6667)
ob_spikyplant_006.show_transparent = True
ob_spikyplant_006.lineart.crease_threshold = 0.0
ob_spikyplant_005.parent = ob_spikyplants
ob_spikyplant_005.location = (2.549, -59.34, -14.88)
ob_spikyplant_005.rotation_euler = (0.2351, -0.19, -0.92)
ob_spikyplant_005.scale = (0.6861, 0.6861, 0.6861)
ob_spikyplant_005.show_transparent = True
ob_spikyplant_005.lineart.crease_threshold = 0.0
ob_spikyplant_004.parent = ob_spikyplants
ob_spikyplant_004.location = (10.65, -58.25, -13.45)
ob_spikyplant_004.rotation_euler = (0.02783, -0.01993, -0.9401)
ob_spikyplant_004.scale = (0.6667, 0.6667, 0.6667)
ob_spikyplant_004.show_transparent = True
ob_spikyplant_004.lineart.crease_threshold = 0.0
ob_spikyplant_003.parent = ob_spikyplants
ob_spikyplant_003.location = (4.844, 29.8, -20.85)
ob_spikyplant_003.rotation_euler = (-0.00842, -0.05808, -0.9511)
ob_spikyplant_003.scale = (0.4387, 0.4387, 0.4387)
ob_spikyplant_003.show_transparent = True
ob_spikyplant_003.lineart.crease_threshold = 0.0
ob_spikyplant_002.parent = ob_spikyplants
ob_spikyplant_002.location = (6.678, 22.01, -20.36)
ob_spikyplant_002.rotation_euler = (0.05156, -0.09122, -0.9762)
ob_spikyplant_002.scale = (0.6667, 0.6667, 0.6667)
ob_spikyplant_002.show_transparent = True
ob_spikyplant_002.lineart.crease_threshold = 0.0
ob_spikyplant_001.parent = ob_spikyplants
ob_spikyplant_001.location = (-9.74, 3.202, -16.92)
ob_spikyplant_001.rotation_euler = (0.241, 0.001786, -0.8779)
ob_spikyplant_001.scale = (0.6667, 0.6667, 0.6667)
ob_spikyplant_001.show_transparent = True
ob_spikyplant_001.lineart.crease_threshold = 0.0
ob_spikyplant.parent = ob_spikyplants
ob_spikyplant.location = (3.443, 11.51, -15.68)
ob_spikyplant.rotation_euler = (-0.1263, 0.02493, -0.01411)
ob_spikyplant.scale = (0.6667, 0.6667, 0.6667)
ob_spikyplant.show_transparent = True
ob_spikyplant.lineart.crease_threshold = 0.0
ob_g_snailhidden.location = (0.0, 0.0, 0.0)
ob_g_snailhidden.empty_image_offset = (0.0, 0.0)
ob_g_snailhidden.show_instancer_for_render = False
ob_g_snailhidden.instance_type = 'COLLECTION'
ob_g_snailhidden.lineart.crease_threshold = 0.0
ob_basickit_hidden.location = (0.0, 0.0, 0.0)
ob_basickit_hidden.empty_image_offset = (0.0, 0.0)
ob_basickit_hidden.show_instancer_for_render = False
ob_basickit_hidden.instance_type = 'COLLECTION'
ob_basickit_hidden.lineart.crease_threshold = 0.0
ob_flyingcutscene.location = (-49.27, -152.7, 0.0)
ob_flyingcutscene.empty_image_offset = (0.0, 0.0)
ob_flyingcutscene.lineart.crease_threshold = 0.0
ob_fc_snailfly.parent = ob_flyingcutscene
ob_fc_snailfly.location = (48.1, 26.73, 116.5)
ob_fc_snailfly.rotation_euler = (0.0, -0.0, 2.267)
ob_fc_snailfly.lock_rotations_4d = False
ob_fc_snailfly.empty_display_type = 'ARROWS'
ob_fc_snailfly.show_in_front = True
ob_fc_snailfly.lineart.crease_threshold = 0.0
ob_snailfly_me.parent = ob_fc_snailfly
ob_snailfly_me.matrix_parent_inverse = Matrix(((-0.6415, 0.7672, 0.0, 10.35), (-0.7672, -0.6415, 0.0, 54.04), (0.0, 5.96e-08, 1.0, -46.54), (0.0, 0.0, 0.0, 1.0)))
ob_snailfly_me.location = (49.25, 27.69, 46.54)
ob_snailfly_me.rotation_euler = (0.0, 0.0, -0.8744)
ob_snailfly_me.lock_rotations_4d = False
ob_snailfly_me.empty_display_type = 'ARROWS'
ob_snailfly_me.color = (0.0, 0.0, 0.0, 1.0)
ob_snailfly_me.show_transparent = True
ob_snailfly_me.lineart.crease_threshold = 0.0
_vg = ob_snailfly_me.vertex_groups.new(name='Root')
_vg = ob_snailfly_me.vertex_groups.new(name='H1')
_vg = ob_snailfly_me.vertex_groups.new(name='H2')
_vg = ob_snailfly_me.vertex_groups.new(name='Eye_1_R')
_vg = ob_snailfly_me.vertex_groups.new(name='Nose_R')
_vg = ob_snailfly_me.vertex_groups.new(name='Eye_1_L')
_vg = ob_snailfly_me.vertex_groups.new(name='Nose_L')
_vg = ob_snailfly_me.vertex_groups.new(name='T1')
_vg = ob_snailfly_me.vertex_groups.new(name='T2')
_vg = ob_snailfly_me.vertex_groups.new(name='Eyeball_R')
_vg = ob_snailfly_me.vertex_groups.new(name='Eyeball_L')
_m = ob_snailfly_me.modifiers.new('Armature', 'ARMATURE')
_m.object = ob_fc_snailfly
_m.use_bone_envelopes = True
_m.use_deform_preserve_volume = True
_m = ob_snailfly_me.modifiers.new('Subsurf', 'SUBSURF')
_m.uv_smooth = 'NONE'
_m.quality = 2
_m.show_only_control_edges = False
ob_fc_airstream.parent = ob_flyingcutscene
ob_fc_airstream.location = (0.4759, 0.9798, 116.8)
ob_fc_airstream.rotation_euler = (-1.571, -0.0, 0.5546)
ob_fc_airstream.lineart.crease_threshold = 0.0
ob_fc_camera.parent = ob_flyingcutscene
ob_fc_camera.location = (43.46, 4.172, 118.1)
ob_fc_camera.rotation_euler = (1.565, 0.01681, 0.1315)
ob_fc_camera.lock_rotations_4d = False
ob_fc_camera.empty_display_type = 'ARROWS'
ob_fc_camera.color = (0.0, 0.0, 0.0, 0.0)
ob_fc_camera.display_type = 'WIRE'
ob_fc_camera.lineart.crease_threshold = 0.0
ob_fc_snailflyfocus.parent = ob_flyingcutscene
ob_fc_snailflyfocus.location = (45.89, 24.86, 117.3)
ob_fc_snailflyfocus.hide_render = True
ob_fc_snailflyfocus.display_type = 'WIRE'
ob_fc_snailflyfocus.lineart.crease_threshold = 0.0
ob_fc_snailshoot.parent = ob_flyingcutscene
ob_fc_snailshoot.matrix_parent_inverse = Matrix(((1.0, 0.0, 0.0, 49.27), (0.0, 1.0, 0.0, 152.7), (0.0, 0.0, 1.0, 0.0), (0.0, 0.0, 0.0, 1.0)))
ob_fc_snailshoot.location = (65.88, -91.43, 39.01)
ob_fc_snailshoot.rotation_euler = (-0.5582, -7.671e-08, 1.526)
ob_fc_snailshoot.scale = (1.0, 1.0, 1.0)
ob_fc_snailshoot.empty_display_type = 'ARROWS'
ob_fc_snailshoot.empty_image_offset = (0.0, 0.0)
ob_fc_snailshoot.lineart.crease_threshold = 0.0
ob_fc_sidecamera.parent = ob_flyingcutscene
ob_fc_sidecamera.matrix_parent_inverse = Matrix(((1.0, 0.0, 0.0, 49.27), (0.0, 1.0, 0.0, 152.7), (0.0, 0.0, 1.0, 0.0), (0.0, 0.0, 0.0, 1.0)))
ob_fc_sidecamera.location = (26.35, -133.2, 31.56)
ob_fc_sidecamera.rotation_euler = (1.654, 0.0005459, -0.8338)
ob_fc_sidecamera.scale = (1.0, 1.0, 1.0)
ob_fc_sidecamera.lineart.crease_threshold = 0.0
ob_g_spider_proxy.location = (-3.299, -37.73, 19.49)
ob_g_spider_proxy.rotation_euler = (1.775, -0.6076, -2.001)
ob_g_spider_proxy.scale = (1.0, 1.0, 1.0)
ob_g_spider_proxy.lineart.crease_threshold = 0.0
ob_g_spider.location = (-3.299, -37.73, 19.49)
ob_g_spider.rotation_euler = (1.775, -0.6076, -2.001)
ob_g_spider.empty_image_offset = (0.0, 0.0)
ob_g_spider.show_instancer_for_render = False
ob_g_spider.instance_type = 'COLLECTION'
ob_g_spider.lineart.crease_threshold = 0.0
ob_spiderislemesh_001.location = (0.0, 0.0, 0.0)
ob_spiderislemesh_001.lineart.crease_threshold = 0.0
_m = ob_spiderislemesh_001.modifiers.new('Subsurf', 'SUBSURF')
_m.uv_smooth = 'PRESERVE_CORNERS'
_m.quality = 2
_m.show_only_control_edges = False
_m = ob_spiderislemesh_001.modifiers.new('Decimate', 'DECIMATE')
_m.ratio = 0.41
_m.angle_limit = 0.1745
ob_fc_spawnpoint.parent = ob_spiderislemesh
ob_fc_spawnpoint.location = (-49.27, -152.7, 0.0)
ob_fc_spawnpoint.empty_image_offset = (0.0, 0.0)
ob_fc_spawnpoint.lineart.crease_threshold = 0.0
ob_spidercam.parent = ob_spiderisle
ob_spidercam.location = (52.88, -95.43, 22.53)
ob_spidercam.rotation_euler = (2.508, -0.1551, -0.6067)
ob_spidercam.scale = (1.0, 1.0, 1.0)
ob_spidercam.lineart.crease_threshold = 0.0
ob_si_flingsensor.parent = ob_spiderisle
ob_si_flingsensor.location = (131.6, -93.31, 30.37)
ob_si_flingsensor.rotation_euler = (0.0, -0.0, -0.6948)
ob_si_flingsensor.empty_display_type = 'SPHERE'
ob_si_flingsensor.empty_display_size = 5.0
ob_si_flingsensor.empty_image_offset = (0.0, 0.0)
ob_si_flingsensor.lineart.crease_threshold = 0.0
ob_spiderweb.location = (58.7, -90.74, 33.6)
ob_spiderweb.rotation_euler = (0.0, -0.0, -0.6948)
ob_spiderweb.empty_image_offset = (0.0, 0.0)
ob_spiderweb.lineart.crease_threshold = 0.0
ob_webarm.parent = ob_spiderweb
ob_webarm.matrix_parent_inverse = Matrix(((1.0, 0.0, 0.0, -22.11), (0.0, 1.0, 0.0, -11.42), (0.0, 0.0, 1.0, -17.28), (0.0, 0.0, 0.0, 1.0)))
ob_webarm.location = (22.35, 11.22, 16.06)
ob_webarm.rotation_euler = (1.571, 3.899e-09, 2.297)
ob_webarm.lineart.crease_threshold = 0.0
ob_web.parent = ob_webarm
ob_web.matrix_parent_inverse = Matrix(((-0.6641, 0.7477, 2.665e-15, 6.592), (-2.98e-08, 0.0, 1.0, -17.07), (0.7477, 0.6641, 7.55e-08, -33.56), (0.0, 0.0, 0.0, 1.0)))
ob_web.location = (29.17, 17.18, 18.49)
ob_web.rotation_euler = (1.399, 0.03293, -4.01)
ob_web.show_wire = True
ob_web.lineart.crease_threshold = 0.0
_vg = ob_web.vertex_groups.new(name='Centre')
for _i, _w in zip([4, 5, 8, 9, 10, 11, 12], [0.5, 0.5, 1.0, 0.9082, 0.9098, 0.9098, 0.9098]): _vg.add([_i], _w, 'REPLACE')
_vg = ob_web.vertex_groups.new(name='Stationary')
for _i, _w in zip([0, 1, 2, 3, 4, 5, 6, 7, 9, 10, 11, 12], [1.0, 1.0, 1.0, 1.0, 0.5, 0.5, 1.0, 1.0, 0.5, 0.25, 0.25, 0.5]): _vg.add([_i], _w, 'REPLACE')
_m = ob_web.modifiers.new('Armature', 'ARMATURE')
_m.object = ob_webarm
_m.use_bone_envelopes = True
ob_wheelspawn.parent = ob_webarm
ob_wheelspawn.matrix_parent_inverse = Matrix(((-0.6641, 0.7477, -1.776e-15, 6.592), (0.7477, 0.6641, 1.51e-07, -34.57), (1.49e-07, 5.96e-08, -1.0, 17.07), (0.0, 0.0, 0.0, 1.0)))
ob_wheelspawn.location = (29.44, 17.17, 17.23)
ob_wheelspawn.rotation_euler = (1.339, -0.6526, -3.873)
ob_wheelspawn.empty_image_offset = (0.0, 0.0)
ob_wheelspawn.lineart.crease_threshold = 0.0
ob_pen2.parent = ob_spiderweb
ob_pen2.matrix_parent_inverse = Matrix(((1.0, 0.0, 0.0, -22.11), (0.0, 1.0, 0.0, -11.42), (0.0, 0.0, 1.0, -17.28), (0.0, 0.0, 0.0, 1.0)))
ob_pen2.location = (16.66, 18.43, 13.39)
ob_pen2.rotation_euler = (-0.171, 3.04, -0.8566)
ob_pen2.lineart.crease_threshold = 0.0
ob_spiderpensensor.parent = ob_pen2
ob_spiderpensensor.matrix_parent_inverse = Matrix(((-0.6516, 0.7517, -0.1018, -1.63), (0.7332, 0.6586, 0.1692, -26.62), (0.1942, 0.03567, -0.9803, 9.236), (0.0, 0.0, 0.0, 1.0)))
ob_spiderpensensor.location = (16.66, 18.43, 13.39)
ob_spiderpensensor.rotation_euler = (-0.171, 3.04, -0.8566)
ob_spiderpensensor.hide_render = True
ob_spiderpensensor.display_type = 'WIRE'
ob_spiderpensensor.lineart.crease_threshold = 0.0
ob_spidernearsensor.parent = ob_pen2
ob_spidernearsensor.matrix_parent_inverse = Matrix(((-0.6516, 0.7517, -0.1018, -1.63), (0.7332, 0.6586, 0.1692, -26.62), (0.1942, 0.03567, -0.9803, 9.236), (0.0, 0.0, 0.0, 1.0)))
ob_spidernearsensor.location = (22.11, 11.42, 17.28)
ob_spidernearsensor.empty_display_type = 'SPHERE'
ob_spidernearsensor.empty_display_size = 15.0
ob_spidernearsensor.empty_image_offset = (0.0, 0.0)
ob_spidernearsensor.lineart.crease_threshold = 0.0
ob_spider_spawnpoint.parent = ob_pen2
ob_spider_spawnpoint.matrix_parent_inverse = Matrix(((-0.6516, 0.7517, -0.1018, -1.63), (0.7332, 0.6586, 0.1692, -26.62), (0.1942, 0.03567, -0.9803, 9.236), (0.0, 0.0, 0.0, 1.0)))
ob_spider_spawnpoint.location = (16.84, 16.01, 21.84)
ob_spider_spawnpoint.rotation_euler = (1.775, -0.6076, -1.015)
ob_spider_spawnpoint.empty_image_offset = (0.0, 0.0)
ob_spider_spawnpoint.lineart.crease_threshold = 0.0
ob_pen1.parent = ob_spiderweb
ob_pen1.matrix_parent_inverse = Matrix(((1.0, 0.0, 0.0, -22.11), (0.0, 1.0, 0.0, -11.42), (0.0, 0.0, 1.0, -17.28), (0.0, 0.0, 0.0, 1.0)))
ob_pen1.location = (27.38, 4.852, 17.39)
ob_pen1.rotation_euler = (-0.1743, -0.1859, 2.323)
ob_pen1.scale = (1.0, 1.0, 1.0)
ob_pen1.lineart.crease_threshold = 0.0
ob_pen1_001.parent = ob_pen1
ob_pen1_001.matrix_parent_inverse = Matrix(((-0.05619, 0.9812, 0.1848, 89.97), (-0.9851, -0.0243, -0.1705, 14.1), (-0.1628, -0.1916, 0.9679, -31.76), (0.0, 0.0, 0.0, 1.0)))
ob_pen1_001.location = (11.72, -96.43, 28.69)
ob_pen1_001.rotation_euler = (-0.1743, -0.1859, 1.628)
ob_pen1_001.scale = (1.0, 1.0, 1.0)
ob_pen1_001.lineart.crease_threshold = 0.0
ob_spiderpensensor2.parent = ob_pen1
ob_spiderpensensor2.matrix_parent_inverse = Matrix(((-0.6713, 0.7177, 0.1848, 11.69), (-0.7411, -0.6493, -0.1705, 26.41), (-0.00236, -0.2514, 0.9679, -15.54), (0.0, 0.0, 0.0, 1.0)))
ob_spiderpensensor2.location = (27.39, 5.904, 13.34)
ob_spiderpensensor2.rotation_euler = (2.967, -0.1859, 2.323)
ob_spiderpensensor2.hide_render = True
ob_spiderpensensor2.display_type = 'WIRE'
ob_spiderpensensor2.lineart.crease_threshold = 0.0
ob_nutspawn.parent = ob_pen1
ob_nutspawn.matrix_parent_inverse = Matrix(((-0.05619, 0.9812, 0.1848, 89.97), (-0.9851, -0.0243, -0.1705, 14.1), (-0.1628, -0.1916, 0.9679, -31.76), (0.0, 0.0, 0.0, 1.0)))
ob_nutspawn.location = (11.48, -96.54, 28.21)
ob_nutspawn.rotation_euler = (-0.8142, 0.7852, 2.712)
ob_nutspawn.empty_display_type = 'ARROWS'
ob_nutspawn.empty_image_offset = (0.0, 0.0)
ob_nutspawn.lineart.crease_threshold = 0.0
ob_websensor.parent = ob_spiderweb
ob_websensor.matrix_parent_inverse = Matrix(((1.0, 0.0, 0.0, -22.11), (0.0, 1.0, 0.0, -11.42), (0.0, 0.0, 1.0, -17.28), (0.0, 0.0, 0.0, 1.0)))
ob_websensor.location = (22.05, 11.04, 17.47)
ob_websensor.rotation_euler = (1.399, 0.03293, 2.274)
ob_websensor.scale = (1.0, 1.0, 1.0)
ob_websensor.hide_render = True
ob_websensor.display_type = 'WIRE'
ob_websensor.lineart.crease_threshold = 0.0
ob_spiderfarsensor.parent = ob_spiderweb
ob_spiderfarsensor.matrix_parent_inverse = Matrix(((1.0, 0.0, 0.0, -22.11), (0.0, 1.0, 0.0, -11.42), (0.0, 0.0, 1.0, -17.28), (0.0, 0.0, 0.0, 1.0)))
ob_spiderfarsensor.location = (14.7, 17.56, 23.86)
ob_spiderfarsensor.empty_display_type = 'SPHERE'
ob_spiderfarsensor.empty_display_size = 70.0
ob_spiderfarsensor.empty_image_offset = (0.0, 0.0)
ob_spiderfarsensor.lineart.crease_threshold = 0.0
ob_spidercam_side.parent = ob_spiderweb
ob_spidercam_side.matrix_parent_inverse = Matrix(((0.5523, -0.8336, 0.0, -34.9), (0.8336, 0.5523, 0.0, 28.18), (1.341e-07, 0.0, 1.0, -14.92), (0.0, 0.0, 0.0, 1.0)))
ob_spidercam_side.location = (-7.144, -42.55, 17.49)
ob_spidercam_side.rotation_euler = (1.655, -1.187, -0.5643)
ob_spidercam_side.lineart.crease_threshold = 0.0
ob_spidercam_cu.parent = ob_spiderweb
ob_spidercam_cu.matrix_parent_inverse = Matrix(((0.5523, -0.8336, 0.0, -34.9), (0.8336, 0.5523, 0.0, 28.18), (1.341e-07, 0.0, 1.0, -14.92), (0.0, 0.0, 0.0, 1.0)))
ob_spidercam_cu.location = (-11.14, -47.49, 3.857)
ob_spidercam_cu.rotation_euler = (2.508, -0.1551, -0.8975)
ob_spidercam_cu.scale = (1.0, 1.0, 1.0)
ob_spidercam_cu.lineart.crease_threshold = 0.0
ob_fc_sidecamera_preview.parent = ob_spiderweb
ob_fc_sidecamera_preview.matrix_parent_inverse = Matrix(((0.7682, -0.6402, 0.0, -65.51), (0.6402, 0.7682, 0.0, 56.84), (4.47e-08, -1.49e-08, 1.0, -16.41), (0.0, 0.0, 0.0, 1.0)))
ob_fc_sidecamera_preview.location = (34.28, -135.4, 10.69)
ob_fc_sidecamera_preview.rotation_euler = (1.594, -5.444e-09, -0.6024)
ob_fc_sidecamera_preview.scale = (1.0, 1.0, 1.0)
ob_fc_sidecamera_preview.lineart.crease_threshold = 0.0
ob_g_ruler.location = (107.1, -92.95, 20.51)
ob_g_ruler.rotation_euler = (-0.5479, -4.395e-08, 4.698)
ob_g_ruler.empty_image_offset = (0.0, 0.0)
ob_g_ruler.show_instancer_for_render = False
ob_g_ruler.instance_type = 'COLLECTION'
ob_g_ruler.lineart.crease_threshold = 0.0
ob_outdoorlighting.instance_collection = col_outdoorlighting
ob_g_truck.instance_collection = col_g_truck
ob_g_snail.instance_collection = col_g_snail
ob_basickit.instance_collection = col_basickit
ob_g_snailhidden.instance_collection = col_g_snailhidden
ob_basickit_hidden.instance_collection = col_basickit_hidden
ob_g_spider.instance_collection = col_g_spider
ob_g_ruler.instance_collection = col_g_ruler

# ---- collection membership
col_collection_1.objects.link(ob_spiderislemesh)
col_collection_1.objects.link(ob_pondscum_009)
col_collection_1.objects.link(ob_pondscum_008)
col_collection_1.objects.link(ob_pondscum_007)
col_collection_1.objects.link(ob_pondscum_006)
col_collection_1.objects.link(ob_pondscum_005)
col_collection_1.objects.link(ob_launchramp)
col_collection_1.objects.link(ob_si_collisionmesh2)
col_collection_1.objects.link(ob_lr_nail)
col_collection_1.objects.link(ob_spiderisle)
col_collection_1.objects.link(ob_si_collisionmesh1)
col_collection_1.objects.link(ob_si_rock_s_001)
col_collection_1.objects.link(ob_si_rock_l_001)
col_collection_1.objects.link(ob_si_rock_m_004)
col_collection_1.objects.link(ob_si_rock_m_005)
col_collection_1.objects.link(ob_si_rock_l_003)
col_collection_1.objects.link(ob_si_rock_m_006)
col_collection_1.objects.link(ob_si_rock_s)
col_collection_1.objects.link(ob_si_rock_l_002)
col_collection_1.objects.link(ob_si_rock_m_001)
col_collection_1.objects.link(ob_si_rock_m_003)
col_collection_1.objects.link(ob_si_rock_m_002)
col_collection_1.objects.link(ob_si_rock_l)
col_collection_1.objects.link(ob_si_rock_m)
col_collection_1.objects.link(ob_pondscum)
col_collection_1.objects.link(ob_pondscum_004)
col_collection_1.objects.link(ob_pondscum_003)
col_collection_1.objects.link(ob_pondscum_001)
col_collection_1.objects.link(ob_pondscum_002)
col_collection_1.objects.link(ob_leveltest)
col_collection_1.objects.link(ob_camera)
col_collection_1.objects.link(ob_pondwatertest)
col_collection_1.objects.link(ob_outdoorlighting)
col_collection_1.objects.link(ob_g_truck)
col_collection_2.objects.link(ob_outdoorlighting)
col_collection_3.objects.link(ob_outdoorlighting)
col_collection_3.objects.link(ob_g_snail)
col_collection_3.objects.link(ob_basickit)
col_collection_4.objects.link(ob_spikyplants)
col_collection_4.objects.link(ob_spikyplant_024)
col_collection_4.objects.link(ob_spikyplant_038)
col_collection_4.objects.link(ob_spikyplant_037)
col_collection_4.objects.link(ob_spikyplant_036)
col_collection_4.objects.link(ob_spikyplant_035)
col_collection_4.objects.link(ob_spikyplant_034)
col_collection_4.objects.link(ob_spikyplant_033)
col_collection_4.objects.link(ob_spikyplant_032)
col_collection_4.objects.link(ob_spikyplant_031)
col_collection_4.objects.link(ob_spikyplant_030)
col_collection_4.objects.link(ob_spikyplant_029)
col_collection_4.objects.link(ob_spikyplant_028)
col_collection_4.objects.link(ob_spikyplant_027)
col_collection_4.objects.link(ob_spikyplant_026)
col_collection_4.objects.link(ob_spikyplant_025)
col_collection_4.objects.link(ob_spikyplant_023)
col_collection_4.objects.link(ob_spikyplant_022)
col_collection_4.objects.link(ob_spikyplant_021)
col_collection_4.objects.link(ob_spikyplant_020)
col_collection_4.objects.link(ob_spikyplant_019)
col_collection_4.objects.link(ob_spikyplant_018)
col_collection_4.objects.link(ob_spikyplant_017)
col_collection_4.objects.link(ob_spikyplant_016)
col_collection_4.objects.link(ob_spikyplant_015)
col_collection_4.objects.link(ob_spikyplant_014)
col_collection_4.objects.link(ob_spikyplant_013)
col_collection_4.objects.link(ob_spikyplant_012)
col_collection_4.objects.link(ob_spikyplant_011)
col_collection_4.objects.link(ob_spikyplant_010)
col_collection_4.objects.link(ob_spikyplant_009)
col_collection_4.objects.link(ob_spikyplant_008)
col_collection_4.objects.link(ob_spikyplant_007)
col_collection_4.objects.link(ob_spikyplant_006)
col_collection_4.objects.link(ob_spikyplant_005)
col_collection_4.objects.link(ob_spikyplant_004)
col_collection_4.objects.link(ob_spikyplant_003)
col_collection_4.objects.link(ob_spikyplant_002)
col_collection_4.objects.link(ob_spikyplant_001)
col_collection_4.objects.link(ob_spikyplant)
col_collection_4.objects.link(ob_outdoorlighting)
col_collection_6.objects.link(ob_g_snailhidden)
col_collection_6.objects.link(ob_basickit_hidden)
col_collection_7.objects.link(ob_flyingcutscene)
col_collection_7.objects.link(ob_fc_snailfly)
col_collection_7.objects.link(ob_snailfly_me)
col_collection_7.objects.link(ob_fc_airstream)
col_collection_7.objects.link(ob_fc_camera)
col_collection_7.objects.link(ob_fc_snailflyfocus)
col_collection_7.objects.link(ob_fc_snailshoot)
col_collection_7.objects.link(ob_fc_sidecamera)
col_collection_7.objects.link(ob_outdoorlighting)
col_collection_8.objects.link(ob_g_spider_proxy)
col_collection_8.objects.link(ob_g_spider)
col_collection_8.objects.link(ob_outdoorlighting)
col_collection_10.objects.link(ob_spiderislemesh_001)
col_collection_10.objects.link(ob_outdoorlighting)
col_collection_11.objects.link(ob_fc_spawnpoint)
col_collection_11.objects.link(ob_spidercam)
col_collection_11.objects.link(ob_si_flingsensor)
col_collection_11.objects.link(ob_spiderweb)
col_collection_11.objects.link(ob_webarm)
col_collection_11.objects.link(ob_web)
col_collection_11.objects.link(ob_wheelspawn)
col_collection_11.objects.link(ob_pen2)
col_collection_11.objects.link(ob_spiderpensensor)
col_collection_11.objects.link(ob_spidernearsensor)
col_collection_11.objects.link(ob_spider_spawnpoint)
col_collection_11.objects.link(ob_pen1)
col_collection_11.objects.link(ob_pen1_001)
col_collection_11.objects.link(ob_spiderpensensor2)
col_collection_11.objects.link(ob_nutspawn)
col_collection_11.objects.link(ob_websensor)
col_collection_11.objects.link(ob_spiderfarsensor)
col_collection_11.objects.link(ob_spidercam_side)
col_collection_11.objects.link(ob_spidercam_cu)
col_collection_11.objects.link(ob_fc_sidecamera_preview)
col_collection_11.objects.link(ob_outdoorlighting)
col_collection_11.objects.link(ob_g_ruler)
col_collection_12.objects.link(ob_pondwatertest)

# ---- scene / render settings (as saved in the file)
scene.camera = ob_fc_sidecamera
scene.frame_start = 1; scene.frame_end = 51; scene.frame_set(1)
scene.render.engine = 'BLENDER_EEVEE_NEXT'
scene.render.image_settings.compression = 100
scene.render.resolution_x = 800
scene.render.resolution_y = 480
scene.render.resolution_percentage = 50
scene.render.dither_intensity = 0.0
scene.render.use_bake_clear = False
scene.render.bake_margin = 4
scene.render.bake_bias = 0.0
scene.cycles.use_denoising = False
scene.cycles.samples = 10
scene.cycles.sampling_pattern = 'TABULATED_SOBOL'
scene.cycles.light_sampling_threshold = 0.0
scene.cycles.use_adaptive_sampling = False
scene.cycles.use_light_tree = False
scene.cycles.blur_glossy = 0.0
scene.cycles.volume_bounces = 1
scene.cycles.pixel_filter_type = 'GAUSSIAN'
scene.cycles.sample_clamp_indirect = 0.0
scene.view_settings.view_transform = 'Standard'
bpy.context.view_layer.update()
